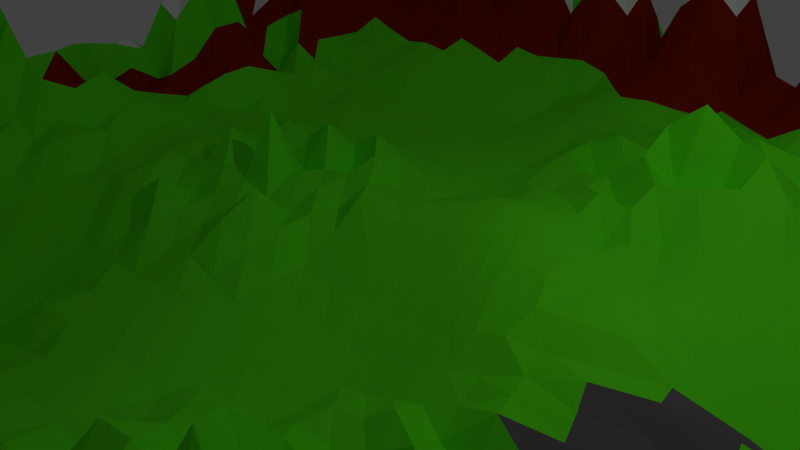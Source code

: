 # Source: level1.blend  (saved by Blender 2.79.0; exported with 4.5.12 LTS)
import bpy
from mathutils import Matrix  # noqa: F401  (used for matrix-valued properties, if any)

bpy.ops.wm.read_factory_settings(use_empty=True)
scene = bpy.context.scene
scene.name = 'Scene'

# ---- collections
col_collection_1 = bpy.data.collections.new('Collection 1'); scene.collection.children.link(col_collection_1)

# ---- materials (node trees are filled in below, after node groups)
mat_terrainbase = bpy.data.materials.new('TerrainBase')
mat_terrainbase.alpha_threshold = 0.0
mat_terrainbase.use_transparent_shadow = False
mat_terrainbase.diffuse_color = (0.1315, 1.0, 0.01517, 1.0)
mat_terrainbase.roughness = 0.5
mat_mountaincolor = bpy.data.materials.new('MountainColor')
mat_mountaincolor.alpha_threshold = 0.0
mat_mountaincolor.use_transparent_shadow = False
mat_mountaincolor.diffuse_color = (0.3185, 0.01707, 0.0, 1.0)
mat_mountaincolor.roughness = 0.5
mat_rockycolor = bpy.data.materials.new('RockyColor')
mat_rockycolor.alpha_threshold = 0.0
mat_rockycolor.use_transparent_shadow = False
mat_rockycolor.diffuse_color = (0.1473, 0.1358, 0.1444, 1.0)
mat_rockycolor.roughness = 0.5
mat_snow = bpy.data.materials.new('Snow')
mat_snow.alpha_threshold = 0.0
mat_snow.use_transparent_shadow = False
mat_snow.diffuse_color = (1.0, 1.0, 1.0, 1.0)
mat_snow.roughness = 0.5

# ---- material node trees

# ---- world
world_world = bpy.data.worlds.new('World'); scene.world = world_world
world_world.color = (0.05088, 0.05088, 0.05088)
world_world.use_sun_shadow = False
world_world.sun_shadow_jitter_overblur = 0.0
world_world.cycles.sampling_method = 'MANUAL'

# ---- cameras
cam_camera = bpy.data.cameras.new('Camera')
cam_camera.clip_end = 100.0
cam_camera.lens = 35.0
cam_camera.sensor_width = 32.0
cam_camera.sensor_height = 18.0
cam_camera.ortho_scale = 7.314
cam_camera.dof.focus_distance = 0.0
cam_camera.dof.aperture_fstop = 128.0

# ---- lights
light_lamp = bpy.data.lights.new('Lamp', 'POINT')
light_lamp.transmission_factor = 0.0
light_lamp.cutoff_distance = 30.0
light_lamp.energy = 100.0
light_lamp.shadow_buffer_clip_start = 1.001
light_lamp.shadow_soft_size = 0.1
light_lamp.shadow_maximum_resolution = 0.006
light_lamp.use_absolute_resolution = True

# ---- meshes
me_plane = bpy.data.meshes.new('Plane')
me_plane.from_pydata([(-1.001, -1.016, 0.07471), (0.9008, -1.055, 0.1754), (-1.0, 1.0, 0.2209), (1.0, 1.0, 0.1073), (-1.0, 0.0, 0.1229), (-0.1066, -1.078, 0.2263), (1.0, 0.0, 0.09433), (0.0, 1.0, 0.1926), (-0.02346, 0.002982, 0.06115), (-1.0, -0.5, 0.1082), (0.378, -1.088, 0.235), (1.0, 0.5, 0.1113), (-0.5, 1.0, 0.2478), (-1.0, 0.5, 0.1649), (-0.6052, -1.059, 0.2254), (0.9501, -0.5901, 0.2041), (0.5, 1.0, 0.2426), (0.0, 0.5, 0.01204), (0.0002617, -0.5006, -0.01033), (-0.5, 0.0, 0.02853), (0.4074, -0.02228, 0.0744), (0.5, -0.4995, 0.1191), (-0.4975, -0.5061, -0.07149), (-0.4991, 0.4977, 0.008065), (0.5005, 0.5214, 0.116), (-1.0, -0.75, 0.0262), (0.6891, -1.073, 0.204), (1.0, 0.75, 0.1268), (-0.75, 1.0, 0.1668), (-1.0, 0.25, 0.08043), (-0.3303, -1.068, 0.2109), (0.9994, -0.2502, 0.1337), (0.25, 1.0, 0.05065), (0.0001737, 0.7496, 0.09274), (0.002754, -0.2568, -0.01433), (-0.75, 0.0, 0.06491), (0.2343, 0.02889, 0.06689), (-1.0, -0.25, 0.1758), (0.1628, -1.057, 0.1143), (1.0, 0.25, 0.1875), (-0.25, 1.0, 0.1942), (-1.0, 0.75, 0.08907), (-0.791, -1.038, 0.1392), (0.9312, -0.8076, 0.1819), (0.75, 1.0, 0.1103), (7.394e-07, 0.25, 5.217e-05), (-0.07022, -0.7784, 0.06408), (-0.25, 0.0, 0.1459), (0.6913, -0.01439, 0.05509), (0.4425, -0.2632, 0.0553), (0.4297, -0.7731, 0.1245), (0.251, -0.5025, 0.05177), (0.7557, -0.5451, 0.1079), (-0.5, -0.25, -0.01093), (-0.5396, -0.7607, 0.01721), (-0.75, -0.5, 0.02423), (-0.2499, -0.5125, -0.08859), (-0.4977, 0.7442, 0.09236), (-0.5, 0.25, 0.004928), (-0.75, 0.5, 0.08525), (-0.2477, 0.4943, -0.01203), (0.5, 0.75, 0.1026), (0.4826, 0.2646, 0.08349), (0.25, 0.5, 0.0347), (0.7451, 0.5038, 0.07157), (0.7431, 0.2522, 0.07388), (0.2501, 0.2558, 0.07647), (0.25, 0.75, 0.05604), (-0.25, 0.25, 0.03194), (-0.75, 0.25, 0.08036), (-0.75, 0.75, 0.1132), (-0.2964, -0.7678, -0.01673), (-0.7592, -0.7522, 0.1299), (-0.75, -0.25, 0.07023), (0.7152, -0.7618, 0.05225), (0.2011, -0.7833, 0.04965), (0.2486, -0.2653, -0.02333), (0.7161, -0.2225, 0.114), (-0.2498, -0.2505, 0.008944), (-0.245, 0.7377, 0.03797), (0.75, 0.75, 0.178), (-1.0, -0.8754, 0.01408), (0.7951, -1.057, 0.1788), (1.0, 0.875, 0.1259), (-0.875, 1.0, 0.08073), (-1.0, 0.125, 0.1103), (-0.2242, -1.029, 0.1154), (1.0, -0.125, 0.1208), (0.125, 1.0, 0.1926), (0.0, 0.875, 0.2297), (0.001836, -0.1295, -0.006143), (-0.875, 0.0, 0.05153), (0.127, 0.03284, 0.05235), (-1.0, -0.375, 0.1459), (0.2639, -1.067, 0.183), (1.0, 0.375, 0.1005), (-0.375, 1.0, 0.2603), (-1.0, 0.625, 0.2588), (-0.7093, -1.055, 0.1974), (0.9221, -0.6621, 0.127), (0.625, 1.0, 0.08504), (0.0, 0.375, 0.001334), (-0.01822, -0.6333, -0.0001554), (-0.375, 0.0, 0.08487), (0.5323, -0.02272, 0.07755), (0.4084, -0.1506, 0.07576), (0.4821, -0.6294, 0.05772), (0.1261, -0.5028, 0.0004361), (0.6261, -0.4905, 0.09068), (-0.5, -0.125, 0.0121), (-0.5027, -0.6321, -0.07586), (-0.875, -0.5, 0.1409), (-0.37, -0.5123, -0.1071), (-0.5112, 0.8733, 0.1298), (-0.5, 0.375, 0.01492), (-0.875, 0.5, 0.1238), (-0.3727, 0.4942, -0.006268), (0.5, 0.875, 0.2676), (0.5009, 0.4157, 0.1047), (0.125, 0.5, 0.07481), (0.6206, 0.5227, 0.07817), (-1.0, -0.625, 0.09442), (0.5287, -1.027, 0.131), (1.0, 0.625, 0.1105), (-0.625, 1.0, 0.1751), (-1.0, 0.375, 0.2073), (-0.4592, -1.053, 0.2137), (0.977, -0.4292, 0.1646), (0.375, 1.0, 0.2426), (0.0001953, 0.6245, 0.05202), (0.001839, -0.3795, -0.01312), (-0.625, 0.0, 0.02481), (0.3175, 0.0009553, 0.07065), (-1.0, -0.125, 0.06736), (0.02043, -1.085, 0.2284), (1.0, 0.125, 0.08774), (-0.125, 1.0, 0.1681), (-1.0, 0.875, 0.2369), (-0.8823, -1.06, 0.182), (0.9008, -0.9301, 0.1419), (0.875, 1.0, 0.15), (0.0001961, 0.1335, 0.01982), (-0.1081, -0.944, 0.1817), (-0.125, -3.745e-09, 0.04267), (0.8571, -0.004375, 0.1178), (0.4825, -0.3695, 0.08952), (0.3758, -0.9618, 0.2658), (0.375, -0.5001, 0.1467), (0.8251, -0.5901, 0.1787), (-0.499, -0.3774, -0.0413), (-0.5839, -0.9221, 0.1698), (-0.6248, -0.5005, -0.01328), (-0.1274, -0.5064, -0.04907), (-0.4975, 0.6189, 0.04922), (-0.5, 0.125, 0.02536), (-0.625, 0.5, 0.02511), (-0.1241, 0.4978, -0.003239), (0.5, 0.6252, 0.07873), (0.4413, 0.1106, 0.04943), (0.375, 0.5015, 0.1363), (0.875, 0.5, 0.1363), (0.7453, 0.3864, 0.05849), (0.7153, 0.1165, 0.07492), (0.6077, 0.2684, 0.07175), (0.875, 0.25, 0.2313), (0.25, 0.375, 0.1057), (0.2439, 0.1596, 0.06541), (0.1252, 0.2576, 0.0424), (0.3681, 0.2507, 0.04108), (0.25, 0.875, 0.07838), (0.25, 0.625, 0.0633), (0.125, 0.75, 0.09364), (0.375, 0.75, 0.09698), (-0.2498, 0.3746, -0.0007916), (-0.25, 0.125, 0.09188), (-0.375, 0.25, 0.01819), (-0.125, 0.25, 0.01605), (-0.75, 0.375, 0.03027), (-0.75, 0.125, 0.02541), (-0.875, 0.25, 0.2278), (-0.625, 0.25, 0.03422), (-0.75, 0.875, 0.207), (-0.75, 0.625, 0.08273), (-0.875, 0.75, 0.1683), (-0.6248, 0.7495, 0.0821), (-0.258, -0.6408, -0.0767), (-0.3289, -0.9062, 0.0996), (-0.4028, -0.7623, -0.02521), (-0.1873, -0.7697, 0.03382), (-0.75, -0.625, 0.05744), (-0.78, -0.8861, 0.1473), (-0.875, -0.75, 0.1382), (-0.6549, -0.7573, 0.03747), (-0.75, -0.125, 0.09659), (-0.75, -0.375, 0.1281), (-0.875, -0.25, 0.105), (-0.625, -0.25, 0.03779), (0.7425, -0.6349, 0.04607), (0.6908, -0.9035, 0.2094), (0.5663, -0.7644, 0.06671), (0.8205, -0.8102, 0.1539), (0.2385, -0.6336, 0.03979), (0.1629, -0.9314, 0.09693), (0.06137, -0.7879, 0.0624), (0.311, -0.7806, 0.09538), (0.2364, -0.1333, 0.002689), (0.2539, -0.3846, -0.01808), (0.1304, -0.2634, -0.02836), (0.3438, -0.2671, 0.01097), (0.6915, -0.1287, 0.08588), (0.7619, -0.3863, 0.09875), (0.567, -0.2338, 0.1023), (0.8702, -0.2533, 0.155), (-0.25, -0.125, 0.02521), (-0.2524, -0.3812, -0.05608), (-0.3748, -0.2505, -0.00288), (-0.1247, -0.2506, 0.006535), (-0.2488, 0.8719, 0.2048), (-0.2451, 0.613, -0.003074), (-0.3701, 0.7379, 0.05909), (-0.1225, 0.7439, 0.04004), (0.75, 0.875, 0.2835), (0.75, 0.625, 0.07383), (0.625, 0.75, 0.09938), (0.8631, 0.7499, 0.317), (0.875, 0.625, 0.2838), (0.625, 0.6252, 0.05913), (0.625, 0.875, 0.1241), (-0.1226, 0.619, 0.01352), (-0.37, 0.6127, 0.01674), (-0.3729, 0.8698, 0.1239), (-0.1289, -0.3776, -0.02413), (-0.3725, -0.3811, -0.07187), (-0.375, -0.125, 0.00964), (0.875, -0.4576, 0.1836), (0.608, -0.3417, 0.1081), (0.5324, -0.1433, 0.09148), (0.3699, -0.3813, 0.02648), (0.1289, -0.3846, -0.02041), (0.1291, -0.1279, -0.009384), (0.262, -0.9453, 0.1481), (0.01925, -0.9647, 0.189), (0.1103, -0.6352, 0.02768), (0.7953, -0.9287, 0.227), (0.5281, -0.9009, 0.09168), (0.5829, -0.6297, 0.1146), (-0.625, -0.375, -0.004149), (-0.875, -0.375, 0.2312), (-0.875, -0.125, 0.0106), (-0.6924, -0.926, 0.1736), (-0.8777, -0.8894, 0.1261), (-0.875, -0.625, 0.3272), (-0.2245, -0.9001, 0.08629), (-0.4414, -0.8993, 0.09781), (-0.3722, -0.6378, -0.09496), (-0.6248, 0.6245, 0.05392), (-0.875, 0.625, 0.2735), (-0.875, 0.875, 0.329), (-0.625, 0.125, 0.0322), (-0.875, 0.125, 0.03685), (-0.875, 0.375, 0.1122), (-0.125, 0.125, 0.06379), (-0.375, 0.125, 0.07075), (-0.3748, 0.3746, 0.001797), (0.375, 0.625, 0.08005), (0.125, 0.625, 0.05369), (0.125, 0.875, 0.2297), (0.3407, 0.1318, 0.05485), (0.1258, 0.1606, 0.05813), (0.125, 0.375, 0.03616), (0.868, 0.1233, 0.1437), (0.5663, 0.1106, 0.05482), (0.621, 0.4166, 0.1061), (0.875, 0.375, 0.127), (0.3752, 0.385, 0.0403), (0.375, 0.875, 0.2676), (-0.125, 0.375, 0.0), (-0.625, 0.375, 0.0189), (-0.6369, 0.8749, 0.2238), (-0.1417, -0.6369, -0.02409), (-0.627, -0.626, -0.037), (-0.625, -0.125, 0.04114), (0.8199, -0.6625, 0.1149), (0.3641, -0.6297, 0.1054), (0.3193, -0.1461, 0.03346), (0.8571, -0.1294, 0.1158), (-0.125, -0.125, 0.07855), (-0.1246, 0.8739, 0.1903), (0.8631, 0.8749, 0.3222), (-1.0, -0.9474, 0.04157), (0.8432, -1.066, 0.2155), (1.0, 0.9375, 0.1312), (-0.9375, 1.0, 0.1605), (-1.0, 0.0625, 0.07437), (-0.1654, -1.046, 0.179), (1.0, -0.0625, 0.1373), (0.0625, 1.0, 0.2525), (0.0, 0.9375, 0.2661), (-0.011, -0.06243, 0.02155), (-0.9375, 0.0, 0.131), (0.05172, 0.01825, 0.04696), (-1.0, -0.4375, 0.1123), (0.3174, -1.083, 0.2133), (1.0, 0.4375, 0.1343), (-0.4375, 1.0, 0.329), (-1.0, 0.5625, 0.211), (-0.6622, -1.066, 0.2261), (0.934, -0.6219, 0.1329), (0.5625, 1.0, 0.1845), (0.0, 0.4375, 0.006939), (-0.002264, -0.564, -0.01168), (-0.4375, 0.0, 0.02407), (0.4644, -0.02403, 0.08326), (0.4026, -0.08813, 0.08483), (0.4958, -0.5635, 0.02513), (0.06323, -0.5018, -0.0006885), (0.5627, -0.4934, 0.07874), (-0.5, -0.0625, 0.02151), (-0.4972, -0.5693, -0.08024), (-0.9375, -0.5, 0.146), (-0.4336, -0.5096, -0.1022), (-0.5049, 0.9374, 0.2034), (-0.4998, 0.4369, 0.008544), (-0.9375, 0.5, 0.159), (-0.4358, 0.4957, 0.002269), (0.5, 0.9375, 0.329), (0.5008, 0.472, 0.08059), (0.0625, 0.5, 0.04331), (0.5631, 0.525, 0.05793), (-1.0, -0.6875, 0.06296), (0.6078, -1.053, 0.1772), (1.0, 0.6875, 0.1581), (-0.6875, 1.0, 0.2258), (-1.0, 0.3125, 0.03497), (-0.377, -1.074, 0.2133), (0.9844, -0.3237, 0.1282), (0.3125, 1.0, 0.1773), (0.0002514, 0.6869, 0.07503), (0.002503, -0.3186, -0.0137), (-0.6875, 0.0, 0.059), (0.277, 0.01593, 0.06893), (-1.0, -0.1875, 0.2245), (0.09599, -1.062, 0.126), (1.0, 0.1875, 0.1765), (-0.1875, 1.0, 0.2358), (-1.0, 0.8125, 0.1173), (-0.8339, -1.053, 0.1797), (0.9158, -0.8659, 0.1825), (0.8125, 1.0, 0.13), (7.978e-05, 0.1909, 0.006239), (-0.09294, -0.8541, 0.09173), (-0.1875, 0.0, 0.05271), (0.7752, -0.009132, 0.06865), (0.4635, -0.3143, 0.04982), (0.3992, -0.856, 0.1251), (0.3132, -0.5017, 0.03082), (0.791, -0.5705, 0.1579), (-0.4997, -0.3131, -0.02714), (-0.5624, -0.8297, 0.05741), (-0.6875, -0.5, 0.01007), (-0.1952, -0.5103, -0.06331), (-0.4973, 0.6809, 0.07394), (-0.5, 0.1875, 0.01405), (-0.6875, 0.5, 0.03188), (-0.1858, 0.4959, -0.00874), (0.5, 0.6875, 0.08069), (0.4628, 0.1824, 0.05491), (0.3125, 0.5, 0.06086), (0.8125, 0.5, 0.08336), (0.7384, 0.448, 0.06843), (0.7304, 0.1829, 0.08197), (0.5434, 0.2691, 0.06361), (0.8108, 0.2496, 0.08032), (0.25, 0.4375, 0.1428), (0.2488, 0.2089, 0.05375), (0.06258, 0.2533, 0.0101), (0.3109, 0.2515, 0.07059), (0.25, 0.9375, 0.09441), (0.25, 0.6875, 0.05458), (0.0625, 0.75, 0.1002), (0.3125, 0.75, 0.07976), (-0.249, 0.435, -0.005279), (-0.25, 0.1875, 0.02992), (-0.4375, 0.25, 0.005506), (-0.1875, 0.25, 0.02402), (-0.75, 0.4375, 0.08824), (-0.75, 0.1875, 0.05154), (-0.9375, 0.25, 0.2122), (-0.6875, 0.25, 0.08113), (-0.75, 0.9375, 0.2426), (-0.75, 0.6875, 0.1106), (-0.9375, 0.75, 0.1448), (-0.6875, 0.75, 0.09499), (-0.2467, -0.5765, -0.0935), (-0.3152, -0.8309, 0.01445), (-0.4736, -0.762, -0.02268), (-0.2442, -0.7692, 0.01556), (-0.75, -0.5625, 0.07205), (-0.7696, -0.8173, 0.2101), (-0.9375, -0.75, 0.07076), (-0.7071, -0.7548, 0.02488), (-0.75, -0.0625, 0.1178), (-0.75, -0.3125, 0.04131), (-0.9375, -0.25, 0.1003), (-0.6875, -0.25, 0.03386), (0.749, -0.5918, 0.07813), (0.7013, -0.8245, 0.136), (0.4968, -0.7678, 0.1223), (0.7768, -0.7854, 0.1295), (0.2478, -0.5644, 0.09295), (0.1792, -0.8591, 0.08092), (-0.007103, -0.7848, 0.08169), (0.2563, -0.7823, 0.07519), (0.2336, -0.05266, 0.03612), (0.2534, -0.3253, -0.02301), (0.06677, -0.2605, -0.0222), (0.2975, -0.2662, -0.008804), (0.6877, -0.07669, 0.05412), (0.7401, -0.2913, 0.09969), (0.5007, -0.2511, 0.09432), (0.7962, -0.2404, 0.1081), (-0.25, -0.0625, 0.03689), (-0.2489, -0.3153, -0.03059), (-0.4374, -0.2501, -0.01817), (-0.1874, -0.2501, -0.006334), (-0.2499, 0.9372, 0.2563), (-0.2446, 0.6742, 0.01524), (-0.4337, 0.7407, 0.07705), (-0.1836, 0.7404, 0.02317), (0.75, 0.9375, 0.1712), (0.75, 0.6875, 0.1172), (0.5625, 0.75, 0.08656), (0.8075, 0.75, 0.2691), (-1.0, -0.8125, 0.008812), (0.7522, -1.057, 0.1606), (1.0, 0.8125, 0.09094), (-0.8125, 1.0, 0.05651), (-1.0, 0.1875, 0.05649), (-0.2812, -1.049, 0.1765), (1.0, -0.1875, 0.1121), (0.1875, 1.0, 0.06588), (2.541e-05, 0.8124, 0.1258), (0.002501, -0.1936, -0.009154), (-0.8125, 0.0, 0.06195), (0.1855, 0.03611, 0.06249), (-1.0, -0.3125, 0.1554), (0.2135, -1.056, 0.1562), (1.0, 0.3125, 0.1632), (-0.3123, 0.9996, 0.1283), (-1.0, 0.6875, 0.191), (-0.7506, -1.035, 0.1439), (0.9298, -0.7333, 0.1529), (0.6875, 1.0, 0.07904), (0.0, 0.3125, 0.0), (-0.04331, -0.706, 0.03644), (-0.3125, 0.0, 0.04518), (0.6091, -0.01922, 0.06697), (0.4229, -0.2099, 0.0555), (0.46, -0.6987, 0.0847), (0.1888, -0.5031, 0.01427), (0.7009, -0.5116, 0.05199), (-0.5, -0.1875, 0.001682), (-0.5182, -0.6958, -0.05042), (-0.8125, -0.5, 0.03594), (-0.3071, -0.5133, -0.1073), (-0.5034, 0.8087, 0.1111), (-0.5, 0.3125, 0.006153), (-0.8125, 0.5, 0.149), (-0.3099, 0.4937, -0.01188), (0.5, 0.8125, 0.1565), (0.4966, 0.3457, 0.1214), (0.1875, 0.5, 0.06128), (0.676, 0.5147, 0.0847), (-1.0, -0.5625, 0.1046), (0.4489, -1.063, 0.1987), (1.0, 0.5625, 0.05222), (-0.5625, 1.0, 0.1048), (-1.0, 0.4375, 0.1645), (-0.536, -1.034, 0.2), (0.9685, -0.5298, 0.1838), (0.4375, 1.0, 0.1905), (5.368e-05, 0.5624, 0.02871), (0.0009882, -0.4399, -0.01235), (-0.5625, 0.0, 0.01832), (0.3597, -0.01331, 0.07823), (-1.0, -0.0625, 0.05116), (-0.04607, -1.095, 0.2367), (1.0, 0.0625, 0.05703), (-0.0625, 1.0, 0.06588), (-1.0, 0.9375, 0.3211), (-0.9392, -1.045, 0.1515), (0.8943, -1.008, 0.2303), (0.9375, 1.0, 0.1439), (-0.01168, 0.07033, 0.0386), (-0.1129, -1.023, 0.2299), (-0.07436, -8.197e-05, 0.02128), (0.9333, -0.001036, 0.1697), (0.4959, -0.4312, 0.02854), (0.3679, -1.044, 0.3031), (0.4375, -0.5, 0.01256), (0.8788, -0.6034, 0.1981), (-0.4982, -0.442, -0.06808), (-0.5998, -1.007, 0.2154), (-0.5614, -0.5028, -0.04408), (-0.06138, -0.5027, -0.0234), (-0.4982, 0.558, 0.03425), (-0.5, 0.0625, 0.01169), (-0.5623, 0.4994, 0.01641), (-0.06228, 0.4995, 0.004443), (0.5002, 0.5707, 0.06323), (0.4216, 0.04427, 0.06768), (0.4378, 0.5111, 0.1206), (0.9375, 0.5, 0.1162), (0.7499, 0.3202, 0.03178), (0.7013, 0.05056, 0.07088), (0.6747, 0.261, 0.05732), (0.9375, 0.25, 0.2802), (0.25, 0.3126, 0.0373), (0.2381, 0.1014, 0.07893), (0.1877, 0.2596, 0.04449), (0.4246, 0.2569, 0.0719), (0.25, 0.8125, 0.0595), (0.25, 0.5625, 0.07832), (0.1875, 0.75, 0.07634), (0.4375, 0.75, 0.1052), (-0.25, 0.3125, 0.002674), (-0.25, 0.0625, 0.01705), (-0.3125, 0.25, 0.0125), (-0.0625, 0.25, 0.005901), (-0.75, 0.3125, 0.09875), (-0.75, 0.0625, 0.04384), (-0.8125, 0.25, 0.145), (-0.5625, 0.25, 0.00886), (-0.75, 0.8125, 0.1223), (-0.75, 0.5625, 0.08332), (-0.8125, 0.75, 0.1488), (-0.5615, 0.7474, 0.09527), (-0.2759, -0.7045, -0.04292), (-0.3344, -0.9963, 0.2017), (-0.3448, -0.7645, -0.03382), (-0.1295, -0.7729, 0.02991), (-0.7517, -0.6879, 0.05474), (-0.788, -0.9672, 0.1035), (-0.8142, -0.7504, 0.1631), (-0.5998, -0.7592, 0.01774), (-0.75, -0.1875, 0.129), (-0.75, -0.4375, 0.09197), (-0.8125, -0.25, 0.1529), (-0.5625, -0.25, 0.0005716), (0.7303, -0.6945, 0.06217), (0.6861, -0.9962, 0.1598), (0.6388, -0.7619, 0.0817), (0.8664, -0.823, 0.212), (0.2228, -0.7071, 0.0394), (0.1569, -0.9976, 0.1046), (0.1348, -0.7861, 0.06208), (0.368, -0.7776, 0.06381), (0.2421, -0.2035, -0.01676), (0.2524, -0.4434, 0.02202), (0.1931, -0.2646, -0.0306), (0.391, -0.2675, 0.03146), (0.7018, -0.1755, 0.1152), (0.7644, -0.4796, 0.1168), (0.6397, -0.2207, 0.1073), (0.9356, -0.2506, 0.1607), (-0.25, -0.1875, 0.02445), (-0.2578, -0.4475, -0.06819), (-0.3122, -0.2506, -0.0171), (-0.06121, -0.2532, -0.007083), (-0.2463, 0.8033, 0.08306), (-0.2463, 0.5534, -0.01316), (-0.3071, 0.7368, 0.05114), (-0.06139, 0.7473, 0.07056), (0.75, 0.8125, 0.3045), (0.75, 0.5625, 0.03626), (0.6875, 0.75, 0.1242), (0.9325, 0.75, 0.2745), (0.875, 0.6875, 0.3682), (0.875, 0.5625, 0.07913), (0.8125, 0.625, 0.2065), (0.9375, 0.625, 0.2312), (0.625, 0.6875, 0.0877), (0.6252, 0.5707, 0.05674), (0.5625, 0.6257, 0.0492), (0.6875, 0.625, 0.08914), (0.625, 0.9375, 0.131), (0.625, 0.8125, 0.1133), (0.5625, 0.875, 0.2087), (0.6875, 0.875, 0.1363), (-0.1223, 0.6808, 0.02741), (-0.1233, 0.5582, 0.002156), (-0.1837, 0.6158, -0.007517), (-0.06138, 0.6222, 0.0358), (-0.3696, 0.6742, 0.03481), (-0.3712, 0.5531, 0.002073), (-0.4336, 0.6154, 0.03548), (-0.3071, 0.6118, 0.002508), (-0.3747, 0.9368, 0.225), (-0.3713, 0.8034, 0.0844), (-0.4361, 0.8716, 0.1466), (-0.3101, 0.8691, 0.1148), (-0.1247, -0.3131, -0.01535), (-0.1348, -0.4426, -0.03052), (-0.1974, -0.3799, -0.03367), (-0.06177, -0.3768, -0.01627), (-0.3739, -0.3152, -0.04555), (-0.3711, -0.4471, -0.09551), (-0.4357, -0.3795, -0.0617), (-0.3098, -0.3817, -0.07096), (-0.375, -0.0625, 0.0335), (-0.375, -0.1875, 0.01923), (-0.4375, -0.125, 0.03279), (-0.3125, -0.125, 0.005507), (0.8785, -0.3495, 0.3862), (0.8525, -0.541, 0.2315), (0.8221, -0.4314, 0.156), (0.9271, -0.4592, 0.2149), (0.5886, -0.2822, 0.1076), (0.6221, -0.4131, 0.0814), (0.5435, -0.3548, 0.08041), (0.6826, -0.3483, 0.115), (0.5269, -0.08653, 0.1013), (0.5469, -0.1907, 0.1063), (0.4648, -0.1497, 0.07959), (0.6093, -0.1341, 0.1039), (0.3582, -0.3242, 0.02189), (0.3755, -0.4395, 0.07328), (0.3138, -0.3826, 0.02254), (0.4252, -0.3788, 0.048), (0.13, -0.3248, -0.02614), (0.1275, -0.4436, -0.01301), (0.06552, -0.3824, -0.01571), (0.1918, -0.3854, -0.01463), (0.128, -0.04717, 0.02209), (0.13, -0.1998, -0.02613), (0.06558, -0.1295, -0.011), (0.1877, -0.1286, -0.005923), (0.2824, -0.8605, 0.114), (0.2554, -1.014, 0.1689), (0.2125, -0.9324, 0.1102), (0.315, -0.9614, 0.2208), (0.0369, -0.8671, 0.08285), (0.01332, -1.042, 0.2386), (-0.04776, -0.9692, 0.2045), (0.09607, -0.9377, 0.1343), (0.1223, -0.5651, 0.0124), (0.08798, -0.7107, 0.03459), (0.04545, -0.6343, 0.02067), (0.174, -0.6351, 0.05768), (0.8078, -0.8598, 0.1877), (0.7902, -1.006, 0.2062), (0.7531, -0.9074, 0.2667), (0.8432, -0.9401, 0.1662), (0.5451, -0.8328, 0.09089), (0.5216, -0.9693, 0.1391), (0.4475, -0.9326, 0.1631), (0.6088, -0.9005, 0.07668), (0.6087, -0.5631, 0.07366), (0.5751, -0.6969, 0.1236), (0.5312, -0.6298, 0.06174), (0.6615, -0.6285, 0.05712), (-0.625, -0.3125, 0.005424), (-0.6249, -0.4376, -0.01874), (-0.6875, -0.375, 0.02593), (-0.5622, -0.3756, -0.0321), (-0.875, -0.3125, 0.02966), (-0.875, -0.4375, 0.1534), (-0.9375, -0.375, 0.1335), (-0.8125, -0.375, 0.1402), (-0.875, -0.0625, 0.152), (-0.875, -0.1875, 0.2222), (-0.9375, -0.125, 0.06134), (-0.8125, -0.125, 0.1616), (-0.674, -0.8324, 0.0883), (-0.7052, -1.005, 0.1931), (-0.7369, -0.9057, 0.1079), (-0.6424, -0.9347, 0.1737), (-0.8753, -0.8126, 0.1619), (-0.8808, -0.9816, 0.1751), (-0.9378, -0.8838, 0.06342), (-0.826, -0.8885, 0.1614), (-0.875, -0.5625, 0.243), (-0.875, -0.6875, 0.2433), (-0.9375, -0.625, 0.2317), (-0.8125, -0.625, 0.2448), (-0.2092, -0.8352, 0.05003), (-0.2301, -0.967, 0.1621), (-0.2804, -0.9022, 0.07877), (-0.1663, -0.913, 0.1391), (-0.4231, -0.8259, 0.006449), (-0.4544, -0.9828, 0.1539), (-0.5161, -0.8982, 0.107), (-0.3717, -0.9031, 0.08146), (-0.3696, -0.5759, -0.1092), (-0.3844, -0.6998, -0.06391), (-0.4379, -0.6354, -0.08729), (-0.314, -0.64, -0.0938), (-0.6247, 0.6869, 0.07213), (-0.6249, 0.5624, 0.04087), (-0.6875, 0.625, 0.07111), (-0.5614, 0.6222, 0.05989), (-0.875, 0.6875, 0.232), (-0.875, 0.5625, 0.2207), (-0.9375, 0.625, 0.3352), (-0.8125, 0.625, 0.1503), (-0.875, 0.9375, 0.2426), (-0.875, 0.8125, 0.2694), (-0.9375, 0.875, 0.2486), (-0.8125, 0.875, 0.2603), (-0.625, 0.1875, 0.00753), (-0.625, 0.0625, 0.003235), (-0.6875, 0.125, 0.05878), (-0.5625, 0.125, 0.02466), (-0.875, 0.1875, 0.1626), (-0.875, 0.0625, 0.07553), (-0.9375, 0.125, 0.09504), (-0.8125, 0.125, 0.06054), (-0.875, 0.4375, 0.1061), (-0.875, 0.3125, 0.06504), (-0.9375, 0.375, 0.2175), (-0.8125, 0.375, 0.05011), (-0.125, 0.1875, 0.04528), (-0.125, 0.0625, 0.04869), (-0.1875, 0.125, 0.00853), (-0.06249, 0.1253, 0.02475), (-0.375, 0.1875, 0.007017), (-0.375, 0.0625, 0.02378), (-0.4375, 0.125, 0.03017), (-0.3125, 0.125, 0.05036), (-0.374, 0.435, -0.004697), (-0.375, 0.3125, 0.006067), (-0.4375, 0.3749, 0.005768), (-0.3123, 0.3745, -0.001086), (0.375, 0.6875, 0.1103), (0.375, 0.5625, 0.08223), (0.3125, 0.625, 0.09683), (0.4375, 0.625, 0.07361), (0.125, 0.6875, 0.07823), (0.125, 0.5625, 0.05542), (0.0625, 0.625, 0.05811), (0.1875, 0.625, 0.06977), (0.125, 0.9375, 0.2661), (0.125, 0.8125, 0.1259), (0.0625, 0.875, 0.2828), (0.1875, 0.875, 0.1014), (0.3555, 0.188, 0.05107), (0.3268, 0.07084, 0.07355), (0.2935, 0.1468, 0.05903), (0.3889, 0.1183, 0.04708), (0.1255, 0.2097, 0.03682), (0.1262, 0.1034, 0.06659), (0.06302, 0.1476, 0.03697), (0.1881, 0.1657, 0.06684), (0.125, 0.4375, 0.0005722), (0.125, 0.3127, 0.0252), (0.0625, 0.375, 0.03335), (0.1875, 0.375, 0.04999), (0.8733, 0.1871, 0.1882), (0.8619, 0.05929, 0.1399), (0.7929, 0.1202, 0.1516), (0.9372, 0.1249, 0.1489), (0.5879, 0.1864, 0.06152), (0.5466, 0.04328, 0.08295), (0.5002, 0.1097, 0.06434), (0.6388, 0.1131, 0.04078), (0.614, 0.4736, 0.082), (0.6216, 0.3451, 0.06386), (0.5636, 0.4225, 0.1284), (0.6763, 0.404, 0.08282), (0.875, 0.4375, 0.16), (0.875, 0.3125, 0.1784), (0.8125, 0.3756, 0.06474), (0.9375, 0.375, 0.1296), (0.3751, 0.442, 0.1495), (0.3749, 0.3197, 0.1046), (0.3125, 0.3757, 0.05677), (0.438, 0.397, 0.1519), (0.375, 0.9375, 0.329), (0.375, 0.8125, 0.1537), (0.3125, 0.875, 0.2067), (0.4375, 0.875, 0.2266), (-0.1248, 0.437, -0.001086), (-0.125, 0.3125, 0.0), (-0.1875, 0.3749, -0.0001921), (-0.0625, 0.375, 0.0), (-0.625, 0.4375, 0.03191), (-0.625, 0.3125, 0.02035), (-0.6875, 0.375, 0.03649), (-0.5625, 0.375, 0.002976), (-0.63, 0.9375, 0.2573), (-0.6299, 0.8124, 0.1174), (-0.6875, 0.875, 0.2478), (-0.5861, 0.8748, 0.1699), (-0.1272, -0.5708, -0.05292), (-0.163, -0.7035, -0.01867), (-0.2011, -0.6397, -0.06138), (-0.08019, -0.634, -0.01621), (-0.6247, -0.5631, -0.01816), (-0.6381, -0.6907, 0.000647), (-0.6878, -0.6251, -0.003174), (-0.5657, -0.6286, -0.04343), (-0.625, -0.0625, 0.0155), (-0.625, -0.1875, 0.05163), (-0.6875, -0.125, 0.03094), (-0.5625, -0.125, 0.01368), (0.8186, -0.6257, 0.139), (0.8249, -0.7315, 0.1645), (0.7873, -0.6487, 0.07647), (0.8569, -0.6683, 0.138), (0.3747, -0.5626, 0.08924), (0.3407, -0.7034, 0.1364), (0.303, -0.6313, 0.0741), (0.4235, -0.6289, 0.1081), (0.3148, -0.07442, 0.05498), (0.3299, -0.2083, 0.01961), (0.279, -0.1399, 0.01545), (0.3612, -0.1494, 0.05633), (0.8554, -0.06731, 0.1448), (0.8619, -0.1905, 0.1303), (0.7753, -0.13, 0.05425), (0.9333, -0.126, 0.1695), (-0.125, -0.0625, 0.01785), (-0.1248, -0.1879, 0.04706), (-0.1875, -0.125, 0.03123), (-0.06181, -0.1267, 0.03464), (-0.125, 0.9375, 0.2416), (-0.1232, 0.8081, 0.07249), (-0.187, 0.8738, 0.2426), (-0.06228, 0.8745, 0.1002), (0.875, 0.9375, 0.1878), (0.8514, 0.8123, 0.3916), (0.8075, 0.875, 0.3607), (0.9325, 0.875, 0.1759), (0.9256, 0.8124, 0.19), (0.8006, 0.8124, 0.4274), (0.8125, 0.9375, 0.2216), (-0.0618, 0.8108, 0.07812), (-0.1847, 0.8055, 0.09057), (-0.1875, 0.9375, 0.3236), (-0.06138, -0.1902, 0.0163), (-0.1875, -0.1875, 0.01536), (-0.1875, -0.0625, 0.02108), (0.9353, -0.188, 0.1053), (0.7829, -0.1838, 0.1103), (0.7725, -0.07229, 0.05277), (0.3739, -0.2099, 0.03935), (0.2872, -0.2059, -0.0001054), (0.2753, -0.063, 0.04368), (0.3993, -0.7011, 0.06587), (0.2827, -0.7053, 0.0526), (0.3117, -0.5631, 0.1053), (0.8649, -0.7415, 0.1836), (0.7887, -0.7119, 0.08112), (0.7849, -0.6111, 0.1356), (-0.5625, -0.1875, -0.001934), (-0.6875, -0.1875, 0.06029), (-0.6875, -0.0625, 0.05422), (-0.5799, -0.693, -0.02651), (-0.6945, -0.6892, -0.01061), (-0.6875, -0.5625, -0.01202), (-0.1039, -0.7037, 0.01639), (-0.2214, -0.7049, -0.03798), (-0.1874, -0.5742, -0.06708), (-0.5739, 0.8113, 0.1168), (-0.6875, 0.8125, 0.133), (-0.6875, 0.9375, 0.3219), (-0.5625, 0.3125, 0.01304), (-0.6875, 0.3125, 0.05892), (-0.6875, 0.4375, 0.05961), (-0.0625, 0.3125, 0.0), (-0.1875, 0.3125, 0.002782), (-0.1869, 0.4359, -0.003306), (0.4375, 0.8125, 0.1349), (0.3125, 0.8125, 0.1081), (0.3125, 0.9375, 0.2478), (0.4358, 0.3325, 0.1203), (0.3125, 0.3126, 0.09311), (0.3125, 0.4375, 0.1933), (0.9375, 0.3125, 0.2228), (0.8125, 0.3127, 0.06409), (0.8125, 0.4376, 0.08534), (0.6858, 0.3329, 0.04151), (0.5584, 0.3504, 0.08268), (0.5634, 0.4784, 0.1246), (0.6214, 0.04631, 0.07141), (0.4796, 0.04217, 0.06813), (0.5227, 0.1851, 0.04763), (0.9353, 0.06196, 0.1121), (0.7826, 0.05518, 0.0938), (0.8033, 0.1853, 0.1151), (0.1875, 0.3128, 0.05018), (0.0625, 0.3125, 0.01891), (0.0625, 0.4375, 0.04325), (0.1867, 0.1088, 0.07796), (0.05818, 0.08766, 0.05195), (0.0628, 0.2005, 0.02123), (0.3716, 0.05513, 0.07064), (0.2836, 0.08739, 0.07593), (0.3037, 0.1995, 0.0305), (0.1875, 0.8125, 0.08178), (0.0625, 0.8125, 0.1627), (0.0625, 0.9375, 0.3376), (0.1875, 0.5625, 0.07281), (0.0625, 0.5625, 0.04859), (0.0625, 0.6875, 0.08178), (0.4376, 0.5658, 0.06163), (0.3125, 0.5625, 0.1264), (0.3125, 0.6875, 0.0693), (-0.3125, 0.3125, 0.002906), (-0.4375, 0.3125, 0.01079), (-0.4368, 0.4359, 0.002306), (-0.3125, 0.0625, 0.008809), (-0.4375, 0.0625, 0.03208), (-0.4375, 0.1875, 0.02529), (-0.06745, 0.06266, 0.05245), (-0.1875, 0.0625, 0.03965), (-0.1875, 0.1875, 0.07202), (-0.8125, 0.3125, 0.1495), (-0.9375, 0.3125, 0.3009), (-0.9375, 0.4375, 0.1223), (-0.8125, 0.0625, 0.03621), (-0.9375, 0.0625, 0.1181), (-0.9375, 0.1875, 0.1907), (-0.5625, 0.0625, 0.002488), (-0.6875, 0.0625, 0.02724), (-0.6875, 0.1875, 0.07612), (-0.8125, 0.8125, 0.2293), (-0.9375, 0.8125, 0.2108), (-0.9375, 0.9375, 0.2358), (-0.8125, 0.5625, 0.1302), (-0.9375, 0.5625, 0.2588), (-0.9375, 0.6875, 0.265), (-0.5618, 0.5607, 0.0433), (-0.6875, 0.5625, 0.06481), (-0.6875, 0.6875, 0.08931), (-0.328, -0.7023, -0.06162), (-0.4527, -0.6983, -0.06896), (-0.4332, -0.5729, -0.1058), (-0.3764, -0.9959, 0.1913), (-0.5307, -0.9744, 0.1373), (-0.4961, -0.8272, 0.0454), (-0.1713, -0.9846, 0.1869), (-0.2864, -0.9833, 0.1443), (-0.2652, -0.8336, 0.02983), (-0.8125, -0.6875, 0.151), (-0.9375, -0.6875, 0.1698), (-0.9375, -0.5625, 0.191), (-0.8317, -0.9779, 0.1434), (-0.9387, -0.9698, 0.09016), (-0.9375, -0.8125, 0.08195), (-0.6574, -1.019, 0.2515), (-0.7472, -0.9797, 0.1908), (-0.7223, -0.8234, 0.1159), (-0.8125, -0.1875, 0.1591), (-0.9375, -0.1875, 0.2835), (-0.9375, -0.0625, 0.124), (-0.8125, -0.4375, 0.1376), (-0.9375, -0.4375, 0.209), (-0.9375, -0.3125, 0.2686), (-0.5618, -0.4393, -0.03621), (-0.6875, -0.4375, 0.06355), (-0.6875, -0.3125, 0.05484), (0.652, -0.695, 0.07634), (0.5176, -0.6973, 0.05761), (0.5525, -0.5638, 0.02725), (0.6037, -0.9808, 0.1569), (0.4393, -1.015, 0.2459), (0.4692, -0.8407, 0.1093), (0.8372, -1.02, 0.2312), (0.749, -0.9854, 0.1821), (0.7632, -0.8394, 0.1935), (0.1573, -0.7094, 0.03362), (0.02049, -0.7091, 0.04178), (0.06053, -0.564, 0.004039), (0.08966, -1.009, 0.1823), (-0.05297, -1.05, 0.2664), (-0.03124, -0.868, 0.1177), (0.3079, -1.036, 0.265), (0.2063, -0.9988, 0.1191), (0.2308, -0.8588, 0.09911), (0.1908, -0.2014, -0.02657), (0.06642, -0.1971, -0.02042), (0.0596, -0.05475, 0.01934), (0.1902, -0.4442, 0.009993), (0.06434, -0.442, -0.01013), (0.06642, -0.3221, -0.02042), (0.4356, -0.4381, 0.04473), (0.3142, -0.4417, 0.04056), (0.3073, -0.3245, 0.01099), (0.622, -0.1779, 0.1157), (0.48, -0.2034, 0.0839), (0.4586, -0.08823, 0.09265), (0.7007, -0.4357, 0.08097), (0.5578, -0.4215, 0.1013), (0.5231, -0.3002, 0.1131), (0.9094, -0.5544, 0.1983), (0.8089, -0.5157, 0.1698), (0.8183, -0.3329, 0.2554), (-0.3125, -0.1875, 0.05865), (-0.4375, -0.1875, 0.02078), (-0.4375, -0.0625, 0.02165), (-0.3083, -0.4479, -0.09295), (-0.4345, -0.4449, -0.0821), (-0.4368, -0.3143, -0.03836), (-0.06179, -0.4392, -0.02263), (-0.2078, -0.4459, -0.0363), (-0.1868, -0.3143, -0.02693), (-0.3084, 0.8024, 0.07562), (-0.4346, 0.8055, 0.0886), (-0.4375, 0.9375, 0.2676), (-0.3084, 0.5525, -0.009828), (-0.4345, 0.5552, 0.01524), (-0.4333, 0.6772, 0.057), (-0.06181, 0.5608, 0.01762), (-0.1847, 0.5556, -0.01201), (-0.1833, 0.6772, 0.005841), (0.6875, 0.8125, 0.1538), (0.5625, 0.8125, 0.1154), (0.5625, 0.9375, 0.2534), (0.6876, 0.5658, 0.04874), (0.5627, 0.5729, 0.06663), (0.5625, 0.6875, 0.07532), (0.9375, 0.5625, 0.08193), (0.8125, 0.5625, 0.05297), (0.8125, 0.6875, 0.2769), (0.9375, 0.6875, 0.3094), (0.6875, 0.6875, 0.0916), (0.6875, 0.9375, 0.1105), (-0.06122, 0.6843, 0.05496), (-0.3066, 0.673, 0.02436), (-0.3115, 0.9351, 0.142), (-0.06136, -0.3153, -0.0117), (-0.3112, -0.3156, -0.04396), (-0.3125, -0.0625, 0.04264), (0.9291, -0.3406, 0.3289), (0.6589, -0.2726, 0.1166), (0.6046, -0.0818, 0.07201), (0.4091, -0.3228, 0.06224), (0.1929, -0.3259, -0.02834), (0.1858, -0.04627, 0.02923), (0.3374, -0.8633, 0.1179), (0.1126, -0.8622, 0.06354), (0.1846, -0.5654, 0.02026), (0.8576, -0.8722, 0.1848), (0.6214, -0.8287, 0.08244), (0.687, -0.5711, 0.04835), (-0.5625, -0.3125, -0.01631), (-0.8125, -0.3125, 0.07253), (-0.8125, -0.0625, 0.06901), (-0.6215, -0.8352, 0.07684), (-0.8195, -0.8142, 0.2549), (-0.8125, -0.5625, 0.1822), (-0.1517, -0.8402, 0.06085), (-0.3604, -0.8265, 0.03226), (-0.3069, -0.5771, -0.104), (-0.5613, 0.6844, 0.08019), (-0.8125, 0.6875, 0.1351), (-0.8125, 0.9375, 0.1905), (-0.5625, 0.1875, 0.01454), (-0.8125, 0.1875, 0.08375), (-0.8125, 0.4375, 0.03571), (-0.0625, 0.1875, 0.02435), (-0.3125, 0.1875, 0.05465), (-0.3113, 0.4346, -0.006052), (0.4375, 0.6875, 0.0914), (0.1875, 0.6875, 0.07849), (0.1875, 0.9375, 0.1151), (0.4076, 0.1809, 0.03722), (0.1881, 0.2133, 0.05083), (0.1875, 0.4375, 0.01851), (0.9375, 0.1875, 0.2301), (0.6577, 0.1848, 0.06674), (0.6645, 0.4651, 0.09748), (0.9375, 0.4375, 0.1442), (0.438, 0.4598, 0.08778), (0.4375, 0.9375, 0.2603), (-0.0625, 0.4375, 0.0), (-0.5625, 0.4375, 0.02015), (-0.5744, 0.9374, 0.1608), (-0.06536, -0.5669, -0.0221), (-0.5612, -0.5657, -0.05326), (-0.5625, -0.0625, 0.007831), (0.8675, -0.6333, 0.197), (0.4353, -0.563, 0.1966), (0.356, -0.08395, 0.06561), (0.9324, -0.06374, 0.2261), (-0.06725, -0.06302, 0.03468), (-0.0625, 0.9375, 0.1151), (0.9375, 0.9375, 0.1762)], [], [(291, 492, 1088), (297, 488, 1087), (298, 495, 1086), (295, 496, 1085), (313, 484, 1084), (314, 499, 1083), (307, 500, 1082), (317, 483, 1081), (318, 503, 1080), (310, 504, 1079), (321, 476, 1078), (322, 507, 1077), (309, 508, 1076), (325, 480, 1075), (326, 511, 1074), (303, 512, 1073), (369, 472, 1072), (370, 515, 1071), (343, 516, 1070), (373, 471, 1069), (374, 519, 1068), (366, 520, 1067), (377, 440, 1066), (378, 523, 1065), (365, 524, 1064), (381, 468, 1063), (382, 527, 1062), (349, 528, 1061), (385, 467, 1060), (386, 531, 1059), (362, 532, 1058), (389, 436, 1057), (390, 535, 1056), (361, 536, 1055), (393, 464, 1054), (394, 539, 1053), (350, 540, 1052), (397, 463, 1051), (398, 543, 1050), (358, 544, 1049), (401, 443, 1048), (402, 547, 1047), (357, 548, 1046), (405, 460, 1045), (406, 551, 1044), (347, 552, 1043), (409, 459, 1042), (410, 555, 1041), (354, 556, 1040), (413, 444, 1039), (414, 559, 1038), (353, 560, 1037), (417, 456, 1036), (418, 563, 1035), (335, 564, 1034), (421, 455, 1033), (422, 567, 1032), (338, 568, 1031), (425, 448, 1030), (426, 571, 1029), (337, 572, 1028), (429, 452, 1027), (430, 575, 1026), (331, 576, 1025), (577, 432, 1024), (578, 579, 1023), (475, 580, 1022), (581, 431, 1021), (582, 583, 1020), (574, 584, 1019), (585, 308, 1018), (586, 587, 1017), (573, 588, 1016), (589, 428, 1015), (590, 591, 1014), (481, 592, 1013), (593, 427, 1012), (594, 595, 1011), (570, 596, 1010), (597, 304, 1009), (598, 599, 1008), (569, 600, 1007), (601, 424, 1006), (602, 603, 1005), (482, 604, 1004), (605, 423, 1003), (606, 607, 1002), (566, 608, 1001), (609, 311, 1000), (610, 611, 999), (565, 612, 998), (613, 420, 997), (614, 615, 996), (479, 616, 995), (617, 419, 994), (618, 619, 993), (562, 620, 992), (621, 312, 991), (622, 623, 990), (561, 624, 989), (625, 416, 988), (626, 627, 987), (497, 628, 986), (629, 415, 985), (630, 631, 984), (558, 632, 983), (633, 300, 982), (634, 635, 981), (557, 636, 980), (637, 412, 979), (638, 639, 978), (498, 640, 977), (641, 411, 976), (642, 643, 975), (554, 644, 974), (645, 315, 973), (646, 647, 972), (553, 648, 971), (649, 408, 970), (650, 651, 969), (491, 652, 968), (653, 407, 967), (654, 655, 966), (550, 656, 965), (657, 316, 964), (658, 659, 963), (549, 660, 962), (661, 404, 961), (662, 663, 960), (501, 664, 959), (665, 403, 958), (666, 667, 957), (546, 668, 956), (669, 299, 955), (670, 671, 954), (545, 672, 953), (673, 400, 952), (674, 675, 951), (502, 676, 950), (677, 399, 949), (678, 679, 948), (542, 680, 947), (681, 319, 946), (682, 683, 945), (541, 684, 944), (685, 396, 943), (686, 687, 942), (494, 688, 941), (689, 395, 940), (690, 691, 939), (538, 692, 938), (693, 320, 937), (694, 695, 936), (537, 696, 935), (697, 392, 934), (698, 699, 933), (505, 700, 932), (701, 391, 931), (702, 703, 930), (534, 704, 929), (705, 292, 928), (706, 707, 927), (533, 708, 926), (709, 388, 925), (710, 711, 924), (506, 712, 923), (713, 387, 922), (714, 715, 921), (530, 716, 920), (717, 323, 919), (718, 719, 918), (529, 720, 917), (721, 384, 916), (722, 723, 915), (493, 724, 914), (725, 383, 913), (726, 727, 912), (526, 728, 911), (729, 324, 910), (730, 731, 909), (525, 732, 908), (733, 380, 907), (734, 735, 906), (509, 736, 905), (737, 379, 904), (738, 739, 903), (522, 740, 902), (741, 296, 901), (742, 743, 900), (521, 744, 899), (745, 376, 898), (746, 747, 897), (510, 748, 896), (749, 375, 895), (750, 751, 894), (518, 752, 893), (753, 327, 892), (754, 755, 891), (517, 756, 890), (757, 372, 889), (758, 759, 888), (487, 760, 887), (761, 371, 886), (762, 763, 885), (514, 764, 884), (765, 328, 883), (766, 767, 882), (513, 768, 881), (769, 368, 880), (770, 771, 879), (447, 772, 878), (773, 367, 877), (774, 775, 876), (470, 776, 875), (777, 336, 874), (778, 779, 873), (469, 780, 872), (781, 364, 871), (782, 783, 870), (453, 784, 869), (785, 363, 868), (786, 787, 867), (466, 788, 866), (789, 332, 865), (790, 791, 864), (465, 792, 863), (793, 360, 862), (794, 795, 861), (454, 796, 860), (797, 359, 859), (798, 799, 858), (462, 800, 857), (801, 339, 856), (802, 803, 855), (461, 804, 854), (805, 356, 853), (806, 807, 852), (451, 808, 851), (809, 355, 850), (810, 811, 849), (458, 812, 848), (813, 340, 847), (814, 815, 846), (457, 816, 845), (817, 352, 844), (818, 819, 843), (439, 820, 842), (821, 351, 841), (822, 823, 840), (442, 824, 839), (825, 344, 838), (826, 827, 837), (441, 828, 836), (829, 348, 835), (830, 831, 834), (435, 832, 833), (833, 288, 830), (576, 830, 224), (27, 833, 576), (834, 221, 573), (432, 573, 80), (224, 834, 432), (835, 44, 429), (831, 429, 221), (288, 835, 831), (836, 287, 826), (572, 826, 220), (33, 836, 572), (837, 217, 569), (428, 569, 79), (220, 837, 428), (838, 40, 425), (827, 425, 217), (287, 838, 827), (839, 286, 822), (568, 822, 216), (34, 839, 568), (840, 213, 565), (424, 565, 78), (216, 840, 424), (841, 47, 421), (823, 421, 213), (286, 841, 823), (842, 285, 818), (564, 818, 212), (31, 842, 564), (843, 209, 561), (420, 561, 77), (212, 843, 420), (844, 48, 417), (819, 417, 209), (285, 844, 819), (845, 284, 814), (560, 814, 208), (49, 845, 560), (846, 205, 557), (416, 557, 76), (208, 846, 416), (847, 36, 413), (815, 413, 205), (284, 847, 815), (848, 283, 810), (556, 810, 204), (50, 848, 556), (849, 201, 553), (412, 553, 75), (204, 849, 412), (850, 51, 409), (811, 409, 201), (283, 850, 811), (851, 282, 806), (552, 806, 200), (43, 851, 552), (852, 197, 549), (408, 549, 74), (200, 852, 408), (853, 52, 405), (807, 405, 197), (282, 853, 807), (854, 281, 802), (548, 802, 196), (53, 854, 548), (855, 193, 545), (404, 545, 73), (196, 855, 404), (856, 35, 401), (803, 401, 193), (281, 856, 803), (857, 280, 798), (544, 798, 192), (54, 857, 544), (858, 189, 541), (400, 541, 72), (192, 858, 400), (859, 55, 397), (799, 397, 189), (280, 859, 799), (860, 279, 794), (540, 794, 188), (46, 860, 540), (861, 185, 537), (396, 537, 71), (188, 861, 396), (862, 56, 393), (795, 393, 185), (279, 862, 795), (863, 278, 790), (536, 790, 184), (57, 863, 536), (864, 181, 533), (392, 533, 70), (184, 864, 392), (865, 28, 389), (791, 389, 181), (278, 865, 791), (866, 277, 786), (532, 786, 180), (58, 866, 532), (867, 177, 529), (388, 529, 69), (180, 867, 388), (868, 59, 385), (787, 385, 177), (277, 868, 787), (869, 276, 782), (528, 782, 176), (45, 869, 528), (870, 173, 525), (384, 525, 68), (176, 870, 384), (871, 60, 381), (783, 381, 173), (276, 871, 783), (872, 275, 778), (524, 778, 172), (61, 872, 524), (873, 169, 521), (380, 521, 67), (172, 873, 380), (874, 32, 377), (779, 377, 169), (275, 874, 779), (875, 274, 774), (520, 774, 168), (62, 875, 520), (876, 165, 517), (376, 517, 66), (168, 876, 376), (877, 63, 373), (775, 373, 165), (274, 877, 775), (878, 273, 770), (516, 770, 164), (39, 878, 516), (879, 161, 513), (372, 513, 65), (164, 879, 372), (880, 64, 369), (771, 369, 161), (273, 880, 771), (881, 272, 766), (515, 766, 163), (65, 881, 515), (882, 118, 470), (371, 470, 62), (163, 882, 371), (883, 24, 326), (767, 326, 118), (272, 883, 767), (884, 271, 762), (456, 762, 104), (48, 884, 456), (885, 158, 510), (312, 510, 20), (104, 885, 312), (886, 62, 366), (763, 366, 158), (271, 886, 763), (887, 270, 758), (496, 758, 144), (6, 887, 496), (888, 162, 514), (352, 514, 48), (144, 888, 352), (889, 65, 370), (759, 370, 162), (270, 889, 759), (890, 269, 754), (519, 754, 167), (66, 890, 519), (891, 101, 453), (375, 453, 45), (167, 891, 375), (892, 17, 309), (755, 309, 101), (269, 892, 755), (893, 268, 750), (444, 750, 92), (36, 893, 444), (894, 141, 493), (300, 493, 8), (92, 894, 300), (895, 45, 349), (751, 349, 141), (268, 895, 751), (896, 267, 746), (484, 746, 132), (20, 896, 484), (897, 166, 518), (340, 518, 36), (132, 897, 340), (898, 66, 374), (747, 374, 166), (267, 898, 747), (899, 266, 742), (523, 742, 171), (67, 899, 523), (900, 89, 441), (379, 441, 33), (171, 900, 379), (901, 7, 297), (743, 297, 89), (266, 901, 743), (902, 265, 738), (471, 738, 119), (63, 902, 471), (903, 129, 481), (327, 481, 17), (119, 903, 327), (904, 33, 337), (739, 337, 129), (265, 904, 739), (905, 264, 734), (511, 734, 159), (24, 905, 511), (906, 170, 522), (367, 522, 63), (159, 906, 367), (907, 67, 378), (735, 378, 170), (264, 907, 735), (908, 263, 730), (527, 730, 175), (68, 908, 527), (909, 114, 466), (383, 466, 58), (175, 909, 383), (910, 23, 322), (731, 322, 114), (263, 910, 731), (911, 262, 726), (455, 726, 103), (47, 911, 455), (912, 154, 506), (311, 506, 19), (103, 912, 311), (913, 58, 362), (727, 362, 154), (262, 913, 727), (914, 261, 722), (495, 722, 143), (8, 914, 495), (915, 174, 526), (351, 526, 47), (143, 915, 351), (916, 68, 382), (723, 382, 174), (261, 916, 723), (917, 260, 718), (531, 718, 179), (69, 917, 531), (918, 125, 333), (387, 333, 29), (179, 918, 387), (919, 13, 477), (719, 477, 125), (260, 919, 719), (920, 259, 714), (443, 714, 91), (35, 920, 443), (921, 85, 293), (299, 293, 4), (91, 921, 299), (922, 29, 437), (715, 437, 85), (259, 922, 715), (923, 258, 710), (483, 710, 131), (19, 923, 483), (924, 178, 530), (339, 530, 35), (131, 924, 339), (925, 69, 386), (711, 386, 178), (258, 925, 711), (926, 257, 706), (535, 706, 183), (70, 926, 535), (927, 137, 345), (391, 345, 41), (183, 927, 391), (928, 2, 489), (707, 489, 137), (257, 928, 707), (929, 256, 702), (467, 702, 115), (59, 929, 467), (930, 97, 305), (323, 305, 13), (115, 930, 323), (931, 41, 449), (703, 449, 97), (256, 931, 703), (932, 255, 698), (507, 698, 155), (23, 932, 507), (933, 182, 534), (363, 534, 59), (155, 933, 363), (934, 70, 390), (699, 390, 182), (255, 934, 699), (935, 254, 694), (539, 694, 187), (71, 935, 539), (936, 110, 462), (395, 462, 54), (187, 936, 395), (937, 22, 318), (695, 318, 110), (254, 937, 695), (938, 253, 690), (334, 690, 126), (30, 938, 334), (939, 150, 502), (478, 502, 14), (126, 939, 478), (940, 54, 358), (691, 358, 150), (253, 940, 691), (941, 252, 686), (294, 686, 86), (5, 941, 294), (942, 186, 538), (438, 538, 30), (86, 942, 438), (943, 71, 394), (687, 394, 186), (252, 943, 687), (944, 251, 682), (543, 682, 191), (72, 944, 543), (945, 121, 329), (399, 329, 25), (191, 945, 399), (946, 9, 473), (683, 473, 121), (251, 946, 683), (947, 250, 678), (346, 678, 138), (42, 947, 346), (948, 81, 289), (490, 289, 0), (138, 948, 490), (949, 25, 433), (679, 433, 81), (250, 949, 679), (950, 249, 674), (306, 674, 98), (14, 950, 306), (951, 190, 542), (450, 542, 42), (98, 951, 450), (952, 72, 398), (675, 398, 190), (249, 952, 675), (953, 248, 670), (547, 670, 195), (73, 953, 547), (954, 133, 341), (403, 341, 37), (195, 954, 403), (955, 4, 485), (671, 485, 133), (248, 955, 671), (956, 247, 666), (463, 666, 111), (55, 956, 463), (957, 93, 301), (319, 301, 9), (111, 957, 319), (958, 37, 445), (667, 445, 93), (247, 958, 667), (959, 246, 662), (503, 662, 151), (22, 959, 503), (960, 194, 546), (359, 546, 55), (151, 960, 359), (961, 73, 402), (663, 402, 194), (246, 961, 663), (962, 245, 658), (551, 658, 199), (74, 962, 551), (963, 106, 458), (407, 458, 50), (199, 963, 407), (964, 21, 314), (659, 314, 106), (245, 964, 659), (965, 244, 654), (330, 654, 122), (26, 965, 330), (966, 146, 498), (474, 498, 10), (122, 966, 474), (967, 50, 354), (655, 354, 146), (244, 967, 655), (968, 243, 650), (290, 650, 82), (1, 968, 290), (969, 198, 550), (434, 550, 26), (82, 969, 434), (970, 74, 406), (651, 406, 198), (243, 970, 651), (971, 242, 646), (555, 646, 203), (75, 971, 555), (972, 102, 454), (411, 454, 46), (203, 972, 411), (973, 18, 310), (647, 310, 102), (242, 973, 647), (974, 241, 642), (342, 642, 134), (38, 974, 342), (975, 142, 494), (486, 494, 5), (134, 975, 486), (976, 46, 350), (643, 350, 142), (241, 976, 643), (977, 240, 638), (302, 638, 94), (10, 977, 302), (978, 202, 554), (446, 554, 38), (94, 978, 446), (979, 75, 410), (639, 410, 202), (240, 979, 639), (980, 239, 634), (559, 634, 207), (76, 980, 559), (981, 90, 442), (415, 442, 34), (207, 981, 415), (982, 8, 298), (635, 298, 90), (239, 982, 635), (983, 238, 630), (459, 630, 107), (51, 983, 459), (984, 130, 482), (315, 482, 18), (107, 984, 315), (985, 34, 338), (631, 338, 130), (238, 985, 631), (986, 237, 626), (499, 626, 147), (21, 986, 499), (987, 206, 558), (355, 558, 51), (147, 987, 355), (988, 76, 414), (627, 414, 206), (237, 988, 627), (989, 236, 622), (563, 622, 211), (77, 989, 563), (990, 105, 457), (419, 457, 49), (211, 990, 419), (991, 20, 313), (623, 313, 105), (236, 991, 623), (992, 235, 618), (460, 618, 108), (52, 992, 460), (993, 145, 497), (316, 497, 21), (108, 993, 316), (994, 49, 353), (619, 353, 145), (235, 994, 619), (995, 234, 614), (500, 614, 148), (15, 995, 500), (996, 210, 562), (356, 562, 52), (148, 996, 356), (997, 77, 418), (615, 418, 210), (234, 997, 615), (998, 233, 610), (567, 610, 215), (78, 998, 567), (999, 109, 461), (423, 461, 53), (215, 999, 423), (1000, 19, 317), (611, 317, 109), (233, 1000, 611), (1001, 232, 606), (464, 606, 112), (56, 1001, 464), (1002, 149, 501), (320, 501, 22), (112, 1002, 320), (1003, 53, 357), (607, 357, 149), (232, 1003, 607), (1004, 231, 602), (504, 602, 152), (18, 1004, 504), (1005, 214, 566), (360, 566, 56), (152, 1005, 360), (1006, 78, 422), (603, 422, 214), (231, 1006, 603), (1007, 230, 598), (571, 598, 219), (79, 1007, 571), (1008, 113, 465), (427, 465, 57), (219, 1008, 427), (1009, 12, 321), (599, 321, 113), (230, 1009, 599), (1010, 229, 594), (468, 594, 116), (60, 1010, 468), (1011, 153, 505), (324, 505, 23), (116, 1011, 324), (1012, 57, 361), (595, 361, 153), (229, 1012, 595), (1013, 228, 590), (508, 590, 156), (17, 1013, 508), (1014, 218, 570), (364, 570, 60), (156, 1014, 364), (1015, 79, 426), (591, 426, 218), (228, 1015, 591), (1016, 227, 586), (575, 586, 223), (80, 1016, 575), (1017, 117, 469), (431, 469, 61), (223, 1017, 431), (1018, 16, 325), (587, 325, 117), (227, 1018, 587), (1019, 226, 582), (472, 582, 120), (64, 1019, 472), (1020, 157, 509), (328, 509, 24), (120, 1020, 328), (1021, 61, 365), (583, 365, 157), (226, 1021, 583), (1022, 225, 578), (512, 578, 160), (11, 1022, 512), (1023, 222, 574), (368, 574, 64), (160, 1023, 368), (1024, 80, 430), (579, 430, 222), (225, 1024, 579), (1025, 224, 577), (580, 577, 225), (123, 1025, 580), (1026, 223, 581), (584, 581, 226), (222, 1026, 584), (1027, 100, 585), (588, 585, 227), (221, 1027, 588), (1028, 220, 589), (592, 589, 228), (129, 1028, 592), (1029, 219, 593), (596, 593, 229), (218, 1029, 596), (1030, 96, 597), (600, 597, 230), (217, 1030, 600), (1031, 216, 601), (604, 601, 231), (130, 1031, 604), (1032, 215, 605), (608, 605, 232), (214, 1032, 608), (1033, 103, 609), (612, 609, 233), (213, 1033, 612), (1034, 212, 613), (616, 613, 234), (127, 1034, 616), (1035, 211, 617), (620, 617, 235), (210, 1035, 620), (1036, 104, 621), (624, 621, 236), (209, 1036, 624), (1037, 208, 625), (628, 625, 237), (145, 1037, 628), (1038, 207, 629), (632, 629, 238), (206, 1038, 632), (1039, 92, 633), (636, 633, 239), (205, 1039, 636), (1040, 204, 637), (640, 637, 240), (146, 1040, 640), (1041, 203, 641), (644, 641, 241), (202, 1041, 644), (1042, 107, 645), (648, 645, 242), (201, 1042, 648), (1043, 200, 649), (652, 649, 243), (139, 1043, 652), (1044, 199, 653), (656, 653, 244), (198, 1044, 656), (1045, 108, 657), (660, 657, 245), (197, 1045, 660), (1046, 196, 661), (664, 661, 246), (149, 1046, 664), (1047, 195, 665), (668, 665, 247), (194, 1047, 668), (1048, 91, 669), (672, 669, 248), (193, 1048, 672), (1049, 192, 673), (676, 673, 249), (150, 1049, 676), (1050, 191, 677), (680, 677, 250), (190, 1050, 680), (1051, 111, 681), (684, 681, 251), (189, 1051, 684), (1052, 188, 685), (688, 685, 252), (142, 1052, 688), (1053, 187, 689), (692, 689, 253), (186, 1053, 692), (1054, 112, 693), (696, 693, 254), (185, 1054, 696), (1055, 184, 697), (700, 697, 255), (153, 1055, 700), (1056, 183, 701), (704, 701, 256), (182, 1056, 704), (1057, 84, 705), (708, 705, 257), (181, 1057, 708), (1058, 180, 709), (712, 709, 258), (154, 1058, 712), (1059, 179, 713), (716, 713, 259), (178, 1059, 716), (1060, 115, 717), (720, 717, 260), (177, 1060, 720), (1061, 176, 721), (724, 721, 261), (141, 1061, 724), (1062, 175, 725), (728, 725, 262), (174, 1062, 728), (1063, 116, 729), (732, 729, 263), (173, 1063, 732), (1064, 172, 733), (736, 733, 264), (157, 1064, 736), (1065, 171, 737), (740, 737, 265), (170, 1065, 740), (1066, 88, 741), (744, 741, 266), (169, 1066, 744), (1067, 168, 745), (748, 745, 267), (158, 1067, 748), (1068, 167, 749), (752, 749, 268), (166, 1068, 752), (1069, 119, 753), (756, 753, 269), (165, 1069, 756), (1070, 164, 757), (760, 757, 270), (135, 1070, 760), (1071, 163, 761), (764, 761, 271), (162, 1071, 764), (1072, 120, 765), (768, 765, 272), (161, 1072, 768), (1073, 160, 769), (772, 769, 273), (95, 1073, 772), (1074, 159, 773), (776, 773, 274), (118, 1074, 776), (1075, 128, 777), (780, 777, 275), (117, 1075, 780), (1076, 156, 781), (784, 781, 276), (101, 1076, 784), (1077, 155, 785), (788, 785, 277), (114, 1077, 788), (1078, 124, 789), (792, 789, 278), (113, 1078, 792), (1079, 152, 793), (796, 793, 279), (102, 1079, 796), (1080, 151, 797), (800, 797, 280), (110, 1080, 800), (1081, 131, 801), (804, 801, 281), (109, 1081, 804), (1082, 148, 805), (808, 805, 282), (99, 1082, 808), (1083, 147, 809), (812, 809, 283), (106, 1083, 812), (1084, 132, 813), (816, 813, 284), (105, 1084, 816), (1085, 144, 817), (820, 817, 285), (87, 1085, 820), (1086, 143, 821), (824, 821, 286), (90, 1086, 824), (1087, 136, 825), (828, 825, 287), (89, 1087, 828), (1088, 140, 829), (832, 829, 288), (83, 1088, 832), (291, 3, 492), (297, 7, 488), (298, 8, 495), (295, 6, 496), (313, 20, 484), (314, 21, 499), (307, 15, 500), (317, 19, 483), (318, 22, 503), (310, 18, 504), (321, 12, 476), (322, 23, 507), (309, 17, 508), (325, 16, 480), (326, 24, 511), (303, 11, 512), (369, 64, 472), (370, 65, 515), (343, 39, 516), (373, 63, 471), (374, 66, 519), (366, 62, 520), (377, 32, 440), (378, 67, 523), (365, 61, 524), (381, 60, 468), (382, 68, 527), (349, 45, 528), (385, 59, 467), (386, 69, 531), (362, 58, 532), (389, 28, 436), (390, 70, 535), (361, 57, 536), (393, 56, 464), (394, 71, 539), (350, 46, 540), (397, 55, 463), (398, 72, 543), (358, 54, 544), (401, 35, 443), (402, 73, 547), (357, 53, 548), (405, 52, 460), (406, 74, 551), (347, 43, 552), (409, 51, 459), (410, 75, 555), (354, 50, 556), (413, 36, 444), (414, 76, 559), (353, 49, 560), (417, 48, 456), (418, 77, 563), (335, 31, 564), (421, 47, 455), (422, 78, 567), (338, 34, 568), (425, 40, 448), (426, 79, 571), (337, 33, 572), (429, 44, 452), (430, 80, 575), (331, 27, 576), (577, 224, 432), (578, 225, 579), (475, 123, 580), (581, 223, 431), (582, 226, 583), (574, 222, 584), (585, 100, 308), (586, 227, 587), (573, 221, 588), (589, 220, 428), (590, 228, 591), (481, 129, 592), (593, 219, 427), (594, 229, 595), (570, 218, 596), (597, 96, 304), (598, 230, 599), (569, 217, 600), (601, 216, 424), (602, 231, 603), (482, 130, 604), (605, 215, 423), (606, 232, 607), (566, 214, 608), (609, 103, 311), (610, 233, 611), (565, 213, 612), (613, 212, 420), (614, 234, 615), (479, 127, 616), (617, 211, 419), (618, 235, 619), (562, 210, 620), (621, 104, 312), (622, 236, 623), (561, 209, 624), (625, 208, 416), (626, 237, 627), (497, 145, 628), (629, 207, 415), (630, 238, 631), (558, 206, 632), (633, 92, 300), (634, 239, 635), (557, 205, 636), (637, 204, 412), (638, 240, 639), (498, 146, 640), (641, 203, 411), (642, 241, 643), (554, 202, 644), (645, 107, 315), (646, 242, 647), (553, 201, 648), (649, 200, 408), (650, 243, 651), (491, 139, 652), (653, 199, 407), (654, 244, 655), (550, 198, 656), (657, 108, 316), (658, 245, 659), (549, 197, 660), (661, 196, 404), (662, 246, 663), (501, 149, 664), (665, 195, 403), (666, 247, 667), (546, 194, 668), (669, 91, 299), (670, 248, 671), (545, 193, 672), (673, 192, 400), (674, 249, 675), (502, 150, 676), (677, 191, 399), (678, 250, 679), (542, 190, 680), (681, 111, 319), (682, 251, 683), (541, 189, 684), (685, 188, 396), (686, 252, 687), (494, 142, 688), (689, 187, 395), (690, 253, 691), (538, 186, 692), (693, 112, 320), (694, 254, 695), (537, 185, 696), (697, 184, 392), (698, 255, 699), (505, 153, 700), (701, 183, 391), (702, 256, 703), (534, 182, 704), (705, 84, 292), (706, 257, 707), (533, 181, 708), (709, 180, 388), (710, 258, 711), (506, 154, 712), (713, 179, 387), (714, 259, 715), (530, 178, 716), (717, 115, 323), (718, 260, 719), (529, 177, 720), (721, 176, 384), (722, 261, 723), (493, 141, 724), (725, 175, 383), (726, 262, 727), (526, 174, 728), (729, 116, 324), (730, 263, 731), (525, 173, 732), (733, 172, 380), (734, 264, 735), (509, 157, 736), (737, 171, 379), (738, 265, 739), (522, 170, 740), (741, 88, 296), (742, 266, 743), (521, 169, 744), (745, 168, 376), (746, 267, 747), (510, 158, 748), (749, 167, 375), (750, 268, 751), (518, 166, 752), (753, 119, 327), (754, 269, 755), (517, 165, 756), (757, 164, 372), (758, 270, 759), (487, 135, 760), (761, 163, 371), (762, 271, 763), (514, 162, 764), (765, 120, 328), (766, 272, 767), (513, 161, 768), (769, 160, 368), (770, 273, 771), (447, 95, 772), (773, 159, 367), (774, 274, 775), (470, 118, 776), (777, 128, 336), (778, 275, 779), (469, 117, 780), (781, 156, 364), (782, 276, 783), (453, 101, 784), (785, 155, 363), (786, 277, 787), (466, 114, 788), (789, 124, 332), (790, 278, 791), (465, 113, 792), (793, 152, 360), (794, 279, 795), (454, 102, 796), (797, 151, 359), (798, 280, 799), (462, 110, 800), (801, 131, 339), (802, 281, 803), (461, 109, 804), (805, 148, 356), (806, 282, 807), (451, 99, 808), (809, 147, 355), (810, 283, 811), (458, 106, 812), (813, 132, 340), (814, 284, 815), (457, 105, 816), (817, 144, 352), (818, 285, 819), (439, 87, 820), (821, 143, 351), (822, 286, 823), (442, 90, 824), (825, 136, 344), (826, 287, 827), (441, 89, 828), (829, 140, 348), (830, 288, 831), (435, 83, 832), (833, 832, 288), (576, 833, 830), (27, 435, 833), (834, 831, 221), (432, 834, 573), (224, 830, 834), (835, 348, 44), (831, 835, 429), (288, 829, 835), (836, 828, 287), (572, 836, 826), (33, 441, 836), (837, 827, 217), (428, 837, 569), (220, 826, 837), (838, 344, 40), (827, 838, 425), (287, 825, 838), (839, 824, 286), (568, 839, 822), (34, 442, 839), (840, 823, 213), (424, 840, 565), (216, 822, 840), (841, 351, 47), (823, 841, 421), (286, 821, 841), (842, 820, 285), (564, 842, 818), (31, 439, 842), (843, 819, 209), (420, 843, 561), (212, 818, 843), (844, 352, 48), (819, 844, 417), (285, 817, 844), (845, 816, 284), (560, 845, 814), (49, 457, 845), (846, 815, 205), (416, 846, 557), (208, 814, 846), (847, 340, 36), (815, 847, 413), (284, 813, 847), (848, 812, 283), (556, 848, 810), (50, 458, 848), (849, 811, 201), (412, 849, 553), (204, 810, 849), (850, 355, 51), (811, 850, 409), (283, 809, 850), (851, 808, 282), (552, 851, 806), (43, 451, 851), (852, 807, 197), (408, 852, 549), (200, 806, 852), (853, 356, 52), (807, 853, 405), (282, 805, 853), (854, 804, 281), (548, 854, 802), (53, 461, 854), (855, 803, 193), (404, 855, 545), (196, 802, 855), (856, 339, 35), (803, 856, 401), (281, 801, 856), (857, 800, 280), (544, 857, 798), (54, 462, 857), (858, 799, 189), (400, 858, 541), (192, 798, 858), (859, 359, 55), (799, 859, 397), (280, 797, 859), (860, 796, 279), (540, 860, 794), (46, 454, 860), (861, 795, 185), (396, 861, 537), (188, 794, 861), (862, 360, 56), (795, 862, 393), (279, 793, 862), (863, 792, 278), (536, 863, 790), (57, 465, 863), (864, 791, 181), (392, 864, 533), (184, 790, 864), (865, 332, 28), (791, 865, 389), (278, 789, 865), (866, 788, 277), (532, 866, 786), (58, 466, 866), (867, 787, 177), (388, 867, 529), (180, 786, 867), (868, 363, 59), (787, 868, 385), (277, 785, 868), (869, 784, 276), (528, 869, 782), (45, 453, 869), (870, 783, 173), (384, 870, 525), (176, 782, 870), (871, 364, 60), (783, 871, 381), (276, 781, 871), (872, 780, 275), (524, 872, 778), (61, 469, 872), (873, 779, 169), (380, 873, 521), (172, 778, 873), (874, 336, 32), (779, 874, 377), (275, 777, 874), (875, 776, 274), (520, 875, 774), (62, 470, 875), (876, 775, 165), (376, 876, 517), (168, 774, 876), (877, 367, 63), (775, 877, 373), (274, 773, 877), (878, 772, 273), (516, 878, 770), (39, 447, 878), (879, 771, 161), (372, 879, 513), (164, 770, 879), (880, 368, 64), (771, 880, 369), (273, 769, 880), (881, 768, 272), (515, 881, 766), (65, 513, 881), (882, 767, 118), (371, 882, 470), (163, 766, 882), (883, 328, 24), (767, 883, 326), (272, 765, 883), (884, 764, 271), (456, 884, 762), (48, 514, 884), (885, 763, 158), (312, 885, 510), (104, 762, 885), (886, 371, 62), (763, 886, 366), (271, 761, 886), (887, 760, 270), (496, 887, 758), (6, 487, 887), (888, 759, 162), (352, 888, 514), (144, 758, 888), (889, 372, 65), (759, 889, 370), (270, 757, 889), (890, 756, 269), (519, 890, 754), (66, 517, 890), (891, 755, 101), (375, 891, 453), (167, 754, 891), (892, 327, 17), (755, 892, 309), (269, 753, 892), (893, 752, 268), (444, 893, 750), (36, 518, 893), (894, 751, 141), (300, 894, 493), (92, 750, 894), (895, 375, 45), (751, 895, 349), (268, 749, 895), (896, 748, 267), (484, 896, 746), (20, 510, 896), (897, 747, 166), (340, 897, 518), (132, 746, 897), (898, 376, 66), (747, 898, 374), (267, 745, 898), (899, 744, 266), (523, 899, 742), (67, 521, 899), (900, 743, 89), (379, 900, 441), (171, 742, 900), (901, 296, 7), (743, 901, 297), (266, 741, 901), (902, 740, 265), (471, 902, 738), (63, 522, 902), (903, 739, 129), (327, 903, 481), (119, 738, 903), (904, 379, 33), (739, 904, 337), (265, 737, 904), (905, 736, 264), (511, 905, 734), (24, 509, 905), (906, 735, 170), (367, 906, 522), (159, 734, 906), (907, 380, 67), (735, 907, 378), (264, 733, 907), (908, 732, 263), (527, 908, 730), (68, 525, 908), (909, 731, 114), (383, 909, 466), (175, 730, 909), (910, 324, 23), (731, 910, 322), (263, 729, 910), (911, 728, 262), (455, 911, 726), (47, 526, 911), (912, 727, 154), (311, 912, 506), (103, 726, 912), (913, 383, 58), (727, 913, 362), (262, 725, 913), (914, 724, 261), (495, 914, 722), (8, 493, 914), (915, 723, 174), (351, 915, 526), (143, 722, 915), (916, 384, 68), (723, 916, 382), (261, 721, 916), (917, 720, 260), (531, 917, 718), (69, 529, 917), (918, 719, 125), (387, 918, 333), (179, 718, 918), (919, 323, 13), (719, 919, 477), (260, 717, 919), (920, 716, 259), (443, 920, 714), (35, 530, 920), (921, 715, 85), (299, 921, 293), (91, 714, 921), (922, 387, 29), (715, 922, 437), (259, 713, 922), (923, 712, 258), (483, 923, 710), (19, 506, 923), (924, 711, 178), (339, 924, 530), (131, 710, 924), (925, 388, 69), (711, 925, 386), (258, 709, 925), (926, 708, 257), (535, 926, 706), (70, 533, 926), (927, 707, 137), (391, 927, 345), (183, 706, 927), (928, 292, 2), (707, 928, 489), (257, 705, 928), (929, 704, 256), (467, 929, 702), (59, 534, 929), (930, 703, 97), (323, 930, 305), (115, 702, 930), (931, 391, 41), (703, 931, 449), (256, 701, 931), (932, 700, 255), (507, 932, 698), (23, 505, 932), (933, 699, 182), (363, 933, 534), (155, 698, 933), (934, 392, 70), (699, 934, 390), (255, 697, 934), (935, 696, 254), (539, 935, 694), (71, 537, 935), (936, 695, 110), (395, 936, 462), (187, 694, 936), (937, 320, 22), (695, 937, 318), (254, 693, 937), (938, 692, 253), (334, 938, 690), (30, 538, 938), (939, 691, 150), (478, 939, 502), (126, 690, 939), (940, 395, 54), (691, 940, 358), (253, 689, 940), (941, 688, 252), (294, 941, 686), (5, 494, 941), (942, 687, 186), (438, 942, 538), (86, 686, 942), (943, 396, 71), (687, 943, 394), (252, 685, 943), (944, 684, 251), (543, 944, 682), (72, 541, 944), (945, 683, 121), (399, 945, 329), (191, 682, 945), (946, 319, 9), (683, 946, 473), (251, 681, 946), (947, 680, 250), (346, 947, 678), (42, 542, 947), (948, 679, 81), (490, 948, 289), (138, 678, 948), (949, 399, 25), (679, 949, 433), (250, 677, 949), (950, 676, 249), (306, 950, 674), (14, 502, 950), (951, 675, 190), (450, 951, 542), (98, 674, 951), (952, 400, 72), (675, 952, 398), (249, 673, 952), (953, 672, 248), (547, 953, 670), (73, 545, 953), (954, 671, 133), (403, 954, 341), (195, 670, 954), (955, 299, 4), (671, 955, 485), (248, 669, 955), (956, 668, 247), (463, 956, 666), (55, 546, 956), (957, 667, 93), (319, 957, 301), (111, 666, 957), (958, 403, 37), (667, 958, 445), (247, 665, 958), (959, 664, 246), (503, 959, 662), (22, 501, 959), (960, 663, 194), (359, 960, 546), (151, 662, 960), (961, 404, 73), (663, 961, 402), (246, 661, 961), (962, 660, 245), (551, 962, 658), (74, 549, 962), (963, 659, 106), (407, 963, 458), (199, 658, 963), (964, 316, 21), (659, 964, 314), (245, 657, 964), (965, 656, 244), (330, 965, 654), (26, 550, 965), (966, 655, 146), (474, 966, 498), (122, 654, 966), (967, 407, 50), (655, 967, 354), (244, 653, 967), (968, 652, 243), (290, 968, 650), (1, 491, 968), (969, 651, 198), (434, 969, 550), (82, 650, 969), (970, 408, 74), (651, 970, 406), (243, 649, 970), (971, 648, 242), (555, 971, 646), (75, 553, 971), (972, 647, 102), (411, 972, 454), (203, 646, 972), (973, 315, 18), (647, 973, 310), (242, 645, 973), (974, 644, 241), (342, 974, 642), (38, 554, 974), (975, 643, 142), (486, 975, 494), (134, 642, 975), (976, 411, 46), (643, 976, 350), (241, 641, 976), (977, 640, 240), (302, 977, 638), (10, 498, 977), (978, 639, 202), (446, 978, 554), (94, 638, 978), (979, 412, 75), (639, 979, 410), (240, 637, 979), (980, 636, 239), (559, 980, 634), (76, 557, 980), (981, 635, 90), (415, 981, 442), (207, 634, 981), (982, 300, 8), (635, 982, 298), (239, 633, 982), (983, 632, 238), (459, 983, 630), (51, 558, 983), (984, 631, 130), (315, 984, 482), (107, 630, 984), (985, 415, 34), (631, 985, 338), (238, 629, 985), (986, 628, 237), (499, 986, 626), (21, 497, 986), (987, 627, 206), (355, 987, 558), (147, 626, 987), (988, 416, 76), (627, 988, 414), (237, 625, 988), (989, 624, 236), (563, 989, 622), (77, 561, 989), (990, 623, 105), (419, 990, 457), (211, 622, 990), (991, 312, 20), (623, 991, 313), (236, 621, 991), (992, 620, 235), (460, 992, 618), (52, 562, 992), (993, 619, 145), (316, 993, 497), (108, 618, 993), (994, 419, 49), (619, 994, 353), (235, 617, 994), (995, 616, 234), (500, 995, 614), (15, 479, 995), (996, 615, 210), (356, 996, 562), (148, 614, 996), (997, 420, 77), (615, 997, 418), (234, 613, 997), (998, 612, 233), (567, 998, 610), (78, 565, 998), (999, 611, 109), (423, 999, 461), (215, 610, 999), (1000, 311, 19), (611, 1000, 317), (233, 609, 1000), (1001, 608, 232), (464, 1001, 606), (56, 566, 1001), (1002, 607, 149), (320, 1002, 501), (112, 606, 1002), (1003, 423, 53), (607, 1003, 357), (232, 605, 1003), (1004, 604, 231), (504, 1004, 602), (18, 482, 1004), (1005, 603, 214), (360, 1005, 566), (152, 602, 1005), (1006, 424, 78), (603, 1006, 422), (231, 601, 1006), (1007, 600, 230), (571, 1007, 598), (79, 569, 1007), (1008, 599, 113), (427, 1008, 465), (219, 598, 1008), (1009, 304, 12), (599, 1009, 321), (230, 597, 1009), (1010, 596, 229), (468, 1010, 594), (60, 570, 1010), (1011, 595, 153), (324, 1011, 505), (116, 594, 1011), (1012, 427, 57), (595, 1012, 361), (229, 593, 1012), (1013, 592, 228), (508, 1013, 590), (17, 481, 1013), (1014, 591, 218), (364, 1014, 570), (156, 590, 1014), (1015, 428, 79), (591, 1015, 426), (228, 589, 1015), (1016, 588, 227), (575, 1016, 586), (80, 573, 1016), (1017, 587, 117), (431, 1017, 469), (223, 586, 1017), (1018, 308, 16), (587, 1018, 325), (227, 585, 1018), (1019, 584, 226), (472, 1019, 582), (64, 574, 1019), (1020, 583, 157), (328, 1020, 509), (120, 582, 1020), (1021, 431, 61), (583, 1021, 365), (226, 581, 1021), (1022, 580, 225), (512, 1022, 578), (11, 475, 1022), (1023, 579, 222), (368, 1023, 574), (160, 578, 1023), (1024, 432, 80), (579, 1024, 430), (225, 577, 1024), (1025, 576, 224), (580, 1025, 577), (123, 331, 1025), (1026, 575, 223), (584, 1026, 581), (222, 430, 1026), (1027, 452, 100), (588, 1027, 585), (221, 429, 1027), (1028, 572, 220), (592, 1028, 589), (129, 337, 1028), (1029, 571, 219), (596, 1029, 593), (218, 426, 1029), (1030, 448, 96), (600, 1030, 597), (217, 425, 1030), (1031, 568, 216), (604, 1031, 601), (130, 338, 1031), (1032, 567, 215), (608, 1032, 605), (214, 422, 1032), (1033, 455, 103), (612, 1033, 609), (213, 421, 1033), (1034, 564, 212), (616, 1034, 613), (127, 335, 1034), (1035, 563, 211), (620, 1035, 617), (210, 418, 1035), (1036, 456, 104), (624, 1036, 621), (209, 417, 1036), (1037, 560, 208), (628, 1037, 625), (145, 353, 1037), (1038, 559, 207), (632, 1038, 629), (206, 414, 1038), (1039, 444, 92), (636, 1039, 633), (205, 413, 1039), (1040, 556, 204), (640, 1040, 637), (146, 354, 1040), (1041, 555, 203), (644, 1041, 641), (202, 410, 1041), (1042, 459, 107), (648, 1042, 645), (201, 409, 1042), (1043, 552, 200), (652, 1043, 649), (139, 347, 1043), (1044, 551, 199), (656, 1044, 653), (198, 406, 1044), (1045, 460, 108), (660, 1045, 657), (197, 405, 1045), (1046, 548, 196), (664, 1046, 661), (149, 357, 1046), (1047, 547, 195), (668, 1047, 665), (194, 402, 1047), (1048, 443, 91), (672, 1048, 669), (193, 401, 1048), (1049, 544, 192), (676, 1049, 673), (150, 358, 1049), (1050, 543, 191), (680, 1050, 677), (190, 398, 1050), (1051, 463, 111), (684, 1051, 681), (189, 397, 1051), (1052, 540, 188), (688, 1052, 685), (142, 350, 1052), (1053, 539, 187), (692, 1053, 689), (186, 394, 1053), (1054, 464, 112), (696, 1054, 693), (185, 393, 1054), (1055, 536, 184), (700, 1055, 697), (153, 361, 1055), (1056, 535, 183), (704, 1056, 701), (182, 390, 1056), (1057, 436, 84), (708, 1057, 705), (181, 389, 1057), (1058, 532, 180), (712, 1058, 709), (154, 362, 1058), (1059, 531, 179), (716, 1059, 713), (178, 386, 1059), (1060, 467, 115), (720, 1060, 717), (177, 385, 1060), (1061, 528, 176), (724, 1061, 721), (141, 349, 1061), (1062, 527, 175), (728, 1062, 725), (174, 382, 1062), (1063, 468, 116), (732, 1063, 729), (173, 381, 1063), (1064, 524, 172), (736, 1064, 733), (157, 365, 1064), (1065, 523, 171), (740, 1065, 737), (170, 378, 1065), (1066, 440, 88), (744, 1066, 741), (169, 377, 1066), (1067, 520, 168), (748, 1067, 745), (158, 366, 1067), (1068, 519, 167), (752, 1068, 749), (166, 374, 1068), (1069, 471, 119), (756, 1069, 753), (165, 373, 1069), (1070, 516, 164), (760, 1070, 757), (135, 343, 1070), (1071, 515, 163), (764, 1071, 761), (162, 370, 1071), (1072, 472, 120), (768, 1072, 765), (161, 369, 1072), (1073, 512, 160), (772, 1073, 769), (95, 303, 1073), (1074, 511, 159), (776, 1074, 773), (118, 326, 1074), (1075, 480, 128), (780, 1075, 777), (117, 325, 1075), (1076, 508, 156), (784, 1076, 781), (101, 309, 1076), (1077, 507, 155), (788, 1077, 785), (114, 322, 1077), (1078, 476, 124), (792, 1078, 789), (113, 321, 1078), (1079, 504, 152), (796, 1079, 793), (102, 310, 1079), (1080, 503, 151), (800, 1080, 797), (110, 318, 1080), (1081, 483, 131), (804, 1081, 801), (109, 317, 1081), (1082, 500, 148), (808, 1082, 805), (99, 307, 1082), (1083, 499, 147), (812, 1083, 809), (106, 314, 1083), (1084, 484, 132), (816, 1084, 813), (105, 313, 1084), (1085, 496, 144), (820, 1085, 817), (87, 295, 1085), (1086, 495, 143), (824, 1086, 821), (90, 298, 1086), (1087, 488, 136), (828, 1087, 825), (89, 297, 1087), (1088, 492, 140), (832, 1088, 829), (83, 291, 1088)])
me_plane.polygons.foreach_set('material_index', [0, 0, 0, 3, 0, 0, 0, 0, 0, 0, 0, 0, 0, 0, 0, 3, 1, 0, 3, 0, 0, 0, 1, 0, 1, 0, 0, 0, 0, 1, 0, 0, 1, 1, 0, 0, 0, 0, 0, 0, 1, 0, 0, 2, 0, 3, 0, 0, 0, 0, 0, 0, 0, 2, 0, 0, 0, 0, 0, 0, 0, 3, 1, 0, 3, 0, 3, 1, 0, 0, 0, 1, 1, 0, 0, 0, 0, 0, 0, 3, 1, 1, 0, 0, 0, 0, 0, 0, 0, 0, 0, 0, 2, 3, 0, 0, 2, 0, 0, 2, 0, 0, 0, 0, 0, 0, 0, 0, 0, 0, 2, 2, 0, 2, 2, 0, 0, 0, 2, 2, 3, 2, 2, 2, 0, 0, 0, 0, 0, 0, 0, 0, 0, 3, 0, 0, 0, 0, 2, 0, 2, 0, 0, 0, 0, 0, 2, 2, 0, 2, 2, 0, 0, 0, 1, 0, 0, 0, 1, 1, 0, 3, 1, 0, 0, 0, 3, 0, 1, 1, 0, 1, 0, 0, 0, 0, 0, 0, 0, 0, 0, 1, 0, 0, 1, 0, 0, 0, 1, 1, 0, 0, 0, 0, 0, 0, 0, 0, 0, 1, 1, 3, 0, 0, 0, 0, 0, 0, 1, 0, 3, 0, 0, 0, 1, 1, 1, 0, 0, 0, 0, 0, 0, 1, 1, 1, 0, 0, 0, 0, 0, 0, 0, 0, 0, 2, 2, 3, 0, 0, 0, 0, 0, 0, 0, 1, 3, 0, 0, 0, 0, 1, 1, 0, 3, 0, 0, 0, 0, 3, 1, 3, 3, 3, 0, 1, 0, 1, 1, 0, 0, 1, 3, 3, 0, 0, 0, 0, 0, 0, 0, 0, 0, 0, 3, 3, 2, 0, 0, 0, 0, 0, 0, 0, 0, 0, 0, 0, 0, 0, 0, 0, 0, 0, 0, 0, 0, 0, 0, 0, 2, 3, 3, 2, 0, 2, 2, 2, 2, 0, 0, 0, 0, 0, 0, 0, 0, 0, 0, 0, 0, 0, 0, 0, 0, 0, 0, 0, 0, 0, 0, 0, 0, 0, 0, 0, 1, 1, 1, 1, 1, 1, 0, 3, 3, 0, 0, 0, 1, 1, 0, 1, 0, 0, 0, 0, 0, 0, 0, 0, 0, 0, 0, 1, 1, 1, 1, 1, 1, 0, 1, 3, 0, 0, 0, 0, 0, 0, 0, 0, 0, 1, 3, 1, 0, 0, 0, 1, 0, 0, 0, 0, 0, 0, 0, 0, 0, 0, 1, 0, 0, 0, 0, 0, 0, 0, 0, 0, 3, 3, 3, 1, 0, 1, 0, 1, 1, 0, 0, 0, 0, 0, 0, 0, 0, 0, 0, 0, 0, 0, 0, 0, 0, 0, 0, 0, 0, 0, 0, 0, 0, 0, 0, 0, 1, 1, 1, 1, 1, 1, 1, 3, 3, 0, 0, 0, 0, 0, 0, 1, 0, 0, 0, 0, 0, 0, 0, 0, 0, 0, 0, 0, 0, 0, 0, 0, 0, 0, 0, 0, 0, 0, 0, 0, 0, 0, 0, 0, 0, 0, 0, 0, 0, 0, 0, 0, 0, 0, 0, 0, 1, 0, 0, 3, 1, 0, 1, 1, 1, 1, 3, 3, 0, 0, 0, 0, 0, 0, 0, 0, 0, 0, 1, 1, 0, 3, 1, 1, 0, 0, 0, 0, 3, 0, 1, 1, 1, 3, 3, 1, 0, 0, 3, 0, 0, 0, 0, 0, 0, 1, 0, 0, 0, 0, 0, 0, 0, 0, 0, 0, 0, 2, 2, 2, 2, 2, 2, 0, 0, 0, 2, 0, 2, 2, 2, 0, 0, 2, 2, 0, 0, 0, 0, 0, 0, 0, 0, 2, 2, 0, 2, 0, 0, 0, 0, 0, 2, 2, 0, 0, 0, 0, 2, 2, 0, 0, 0, 0, 0, 0, 0, 0, 0, 0, 0, 0, 0, 0, 3, 0, 0, 0, 3, 3, 0, 0, 0, 0, 0, 0, 0, 0, 0, 0, 0, 0, 0, 0, 0, 0, 0, 0, 2, 0, 2, 2, 0, 0, 2, 2, 2, 3, 3, 0, 2, 2, 2, 0, 2, 3, 0, 0, 0, 0, 0, 0, 0, 0, 0, 2, 0, 0, 2, 2, 2, 0, 2, 2, 2, 2, 0, 2, 2, 2, 0, 2, 2, 0, 0, 0, 0, 0, 0, 0, 0, 0, 0, 0, 0, 0, 0, 0, 0, 0, 0, 0, 0, 0, 0, 0, 0, 0, 0, 0, 0, 2, 2, 0, 0, 0, 0, 0, 0, 2, 2, 2, 0, 0, 0, 0, 0, 0, 3, 3, 3, 2, 2, 2, 2, 2, 2, 0, 0, 0, 0, 0, 0, 0, 0, 0, 0, 0, 0, 0, 0, 0, 0, 0, 0, 0, 0, 0, 0, 0, 0, 0, 0, 0, 1, 0, 0, 1, 1, 1, 3, 1, 1, 0, 0, 0, 0, 0, 0, 0, 0, 0, 0, 0, 0, 0, 0, 0, 0, 0, 0, 0, 1, 1, 1, 1, 1, 3, 3, 0, 0, 0, 0, 0, 0, 0, 1, 0, 0, 1, 1, 3, 0, 0, 0, 1, 1, 3, 3, 3, 1, 1, 1, 1, 0, 0, 3, 0, 0, 0, 0, 0, 0, 3, 1, 1, 0, 0, 0, 0, 0, 0, 0, 0, 0, 3, 3, 0, 2, 2, 2, 0, 0, 0, 0, 0, 0, 0, 0, 0, 0, 0, 0, 0, 2, 2, 0, 2, 2, 0, 0, 0, 3, 3, 3, 0, 2, 2, 0, 0, 2, 0, 0, 0, 0, 0, 0, 0, 0, 1, 0, 2, 2, 0, 0, 0, 0, 2, 0, 0, 2, 2, 0, 0, 2, 0, 0, 0, 1, 0, 0, 1, 1, 1, 0, 1, 1, 0, 0, 0, 0, 0, 1, 0, 1, 0, 0, 0, 0, 0, 0, 0, 0, 0, 0, 1, 0, 0, 1, 0, 0, 1, 1, 1, 0, 0, 0, 0, 0, 0, 0, 0, 0, 3, 3, 3, 0, 0, 0, 0, 0, 0, 3, 1, 3, 0, 0, 0, 3, 3, 3, 0, 0, 0, 0, 0, 0, 3, 3, 1, 0, 0, 0, 0, 0, 0, 0, 0, 0, 2, 2, 3, 0, 0, 0, 0, 0, 0, 1, 1, 3, 0, 0, 0, 1, 1, 1, 0, 0, 0, 0, 0, 0, 3, 0, 0, 0, 0, 0, 0, 0, 0, 0, 0, 0, 3, 1, 0, 1, 0, 0, 0, 0, 0, 1, 0, 0, 0, 1, 1, 0, 0, 1, 1, 0, 0, 0, 0, 0, 0, 1, 0, 0, 2, 0, 3, 0, 0, 0, 0, 0, 0, 0, 2, 0, 0, 0, 0, 0, 0, 1, 3, 1, 0, 3, 1, 1, 1, 0, 0, 0, 0, 3, 0, 0, 0, 0, 0, 0, 3, 1, 1, 0, 0, 0, 0, 0, 0, 0, 0, 0, 0, 2, 0, 0, 0, 2, 0, 0, 2, 0, 0, 0, 0, 0, 0, 0, 0, 0, 0, 2, 2, 0, 2, 2, 0, 0, 0, 2, 3, 3, 0, 2, 2, 0, 0, 2, 0, 0, 0, 0, 0, 0, 0, 0, 1, 0, 0, 2, 0, 2, 0, 0, 0, 0, 0, 2, 2, 0, 2, 2, 0, 0, 0, 1, 0, 0, 0, 1, 1, 0, 3, 1, 0, 0, 0, 3, 0, 1, 1, 0, 1, 0, 0, 0, 0, 0, 0, 0, 0, 0, 1, 0, 0, 1, 0, 0, 0, 1, 1, 0, 0, 0, 0, 0, 0, 0, 0, 0, 1, 1, 3, 0, 0, 0, 0, 0, 0, 1, 0, 3, 0, 0, 0, 1, 1, 1, 0, 0, 0, 0, 0, 0, 1, 1, 1, 0, 0, 0, 0, 0, 0, 0, 0, 0, 2, 2, 3, 0, 0, 0, 0, 0, 0, 1, 1, 3, 0, 0, 0, 0, 1, 1, 0, 0, 0, 0, 0, 0, 3, 3, 3, 3, 3, 0, 1, 1, 1, 1, 0, 0, 0, 3, 3, 0, 0, 0, 0, 0, 0, 0, 0, 0, 0, 3, 3, 0, 0, 1, 0, 0, 0, 0, 0, 0, 0, 0, 0, 0, 0, 0, 0, 0, 0, 0, 0, 0, 0, 0, 0, 2, 3, 3, 2, 2, 2, 2, 2, 2, 0, 0, 0, 0, 0, 0, 0, 0, 0, 0, 0, 0, 0, 0, 0, 0, 0, 0, 0, 0, 0, 0, 0, 0, 0, 0, 0, 1, 1, 1, 1, 1, 1, 0, 3, 3, 0, 0, 0, 0, 1, 0, 0, 0, 0, 0, 0, 0, 0, 0, 0, 0, 0, 0, 1, 1, 1, 1, 1, 1, 0, 3, 3, 0, 0, 0, 0, 0, 0, 0, 0, 0, 1, 3, 1, 0, 0, 0, 1, 0, 1, 0, 0, 0, 0, 0, 0, 0, 0, 0, 0, 0, 0, 0, 0, 0, 0, 0, 0, 3, 3, 3, 1, 1, 1, 0, 1, 1, 0, 0, 0, 0, 0, 0, 0, 0, 0, 0, 0, 0, 0, 0, 0, 0, 0, 0, 0, 0, 0, 0, 0, 0, 0, 0, 0, 1, 1, 1, 1, 1, 1, 0, 3, 3, 0, 0, 0, 0, 0, 0, 1, 0, 0, 0, 0, 0, 0, 0, 0, 1, 0, 0, 0, 0, 0, 0, 0, 0, 0, 0, 0, 0, 0, 0, 0, 0, 0, 0, 0, 0, 0, 0, 0, 0, 0, 0, 0, 0, 0, 1, 0, 1, 3, 0, 0, 3, 1, 1, 1, 1, 1, 3, 3, 0, 0, 0, 0, 0, 0, 0, 0, 0, 0, 1, 1, 0, 3, 1, 1, 3, 0, 1, 0, 0, 0, 1, 1, 1, 3, 3, 1, 0, 0, 3, 0, 0, 0, 0, 0, 0, 1, 0, 0, 0, 0, 0, 0, 0, 0, 0, 0, 0, 2, 2, 2, 2, 2, 2, 0, 0, 0, 2, 2, 2, 2, 2, 0, 0, 2, 2, 0, 0, 0, 0, 0, 0, 0, 0, 2, 0, 2, 0, 0, 0, 0, 0, 0, 0, 2, 0, 2, 0, 0, 2, 0, 0, 2, 0, 0, 0, 0, 3, 0, 3, 0, 0, 0, 0, 0, 3, 3, 0, 0, 3, 0, 0, 0, 0, 0, 0, 0, 0, 0, 0, 0, 0, 0, 0, 0, 0, 0, 0, 0, 2, 2, 2, 2, 0, 0, 2, 2, 2, 3, 3, 0, 2, 2, 2, 0, 2, 3, 0, 0, 0, 0, 0, 0, 0, 0, 0, 2, 0, 2, 2, 2, 2, 0, 2, 2, 2, 2, 0, 2, 2, 2, 0, 2, 2, 0, 0, 0, 0, 0, 0, 0, 0, 0, 0, 0, 0, 0, 0, 0, 0, 0, 0, 0, 0, 0, 0, 0, 0, 0, 0, 0, 0, 2, 2, 0, 0, 0, 0, 0, 0, 2, 2, 2, 0, 0, 2, 0, 0, 2, 3, 3, 3, 2, 2, 2, 0, 2, 3, 0, 0, 0, 0, 0, 0, 0, 0, 0, 0, 0, 0, 0, 0, 0, 0, 0, 0, 0, 0, 0, 0, 0, 0, 0, 0, 0, 1, 0, 0, 1, 1, 1, 3, 1, 1, 0, 0, 0, 0, 0, 0, 0, 0, 0, 0, 0, 0, 0, 0, 0, 0, 0, 0, 0, 1, 1, 1, 1, 1, 0, 3, 0, 0, 0, 0, 0, 0, 0, 1, 0, 1, 3, 1, 3, 0, 0, 0, 1, 1, 3, 0, 3, 1, 1, 1, 1, 0, 0, 3, 0, 0, 0, 0, 0, 0, 0, 1, 3, 0, 0, 0, 0, 0, 0, 0, 0, 0, 3, 3, 0, 2, 2, 2, 0, 0, 0, 0, 0, 0, 0, 0, 0, 0, 0, 0, 0, 2, 2, 0, 2, 2, 0, 0, 0, 3, 3, 3, 0, 2, 2, 2, 0, 2, 0, 0, 0, 1, 0, 0, 1, 0, 1, 0, 2, 0, 0, 0, 0, 0, 0, 0, 0, 2, 2, 0, 0, 2, 0, 0, 0, 1, 0, 0, 1, 1, 1, 0, 1, 1, 0, 0, 0, 0, 0, 1, 0, 0, 0, 0, 0, 0, 0, 0, 0, 0, 0, 0, 1, 0, 1, 1, 0, 0, 1, 1, 1, 0, 0, 0, 0, 0, 0, 0, 0, 0, 3, 3, 3, 0, 0, 0, 0, 0, 0, 3, 3, 3, 0, 0, 0, 0, 3, 3, 0, 0, 0, 0, 0, 0, 0, 3, 1, 0, 0, 0, 0, 0, 0, 0, 0, 0, 3, 2, 0, 0, 0, 0, 0, 0, 0, 3, 1, 3, 0, 0, 0, 0, 1, 1, 0, 0, 0])
me_plane.materials.append(mat_terrainbase)
me_plane.materials.append(mat_mountaincolor)
me_plane.materials.append(mat_rockycolor)
me_plane.materials.append(mat_snow)
me_plane.use_remesh_preserve_volume = False
me_plane.use_remesh_preserve_attributes = False
me_plane.use_mirror_vertex_groups = False
me_plane.update()

# ---- objects
ob_plane = bpy.data.objects.new('Plane', me_plane)
ob_lamp = bpy.data.objects.new('Lamp', light_lamp)
ob_camera = bpy.data.objects.new('Camera', cam_camera)

# ---- transforms, parenting, visibility, modifiers, constraints
ob_plane.location = (0.0, 0.0, 0.2695)
ob_plane.scale = (7.978, 7.978, 7.978)
ob_plane.lineart.crease_threshold = 0.0
ob_lamp.location = (4.076, 1.005, 5.904)
ob_lamp.rotation_euler = (0.6503, 0.05522, 1.866)
ob_lamp.lock_rotations_4d = False
ob_lamp.empty_display_type = 'ARROWS'
ob_lamp.color = (0.0, 0.0, 0.0, 0.0)
ob_lamp.lineart.crease_threshold = 0.0
ob_camera.location = (7.481, -6.508, 5.344)
ob_camera.rotation_euler = (1.109, 0.0, 0.8149)
ob_camera.lock_rotations_4d = False
ob_camera.empty_display_type = 'ARROWS'
ob_camera.color = (0.0, 0.0, 0.0, 0.0)
ob_camera.display_type = 'WIRE'
ob_camera.lineart.crease_threshold = 0.0

# ---- collection membership
col_collection_1.objects.link(ob_plane)
col_collection_1.objects.link(ob_lamp)
col_collection_1.objects.link(ob_camera)

# ---- scene / render settings (as saved in the file)
scene.camera = ob_camera
scene.frame_start = 1; scene.frame_end = 250; scene.frame_set(1)
scene.render.engine = 'BLENDER_EEVEE_NEXT'
scene.render.resolution_percentage = 50
scene.render.dither_intensity = 0.0
scene.cycles.use_denoising = False
scene.cycles.samples = 128
scene.cycles.sampling_pattern = 'TABULATED_SOBOL'
scene.cycles.use_adaptive_sampling = False
scene.cycles.use_light_tree = False
scene.cycles.blur_glossy = 0.0
scene.cycles.sample_clamp_indirect = 0.0
scene.view_settings.view_transform = 'Standard'
bpy.context.view_layer.update()
